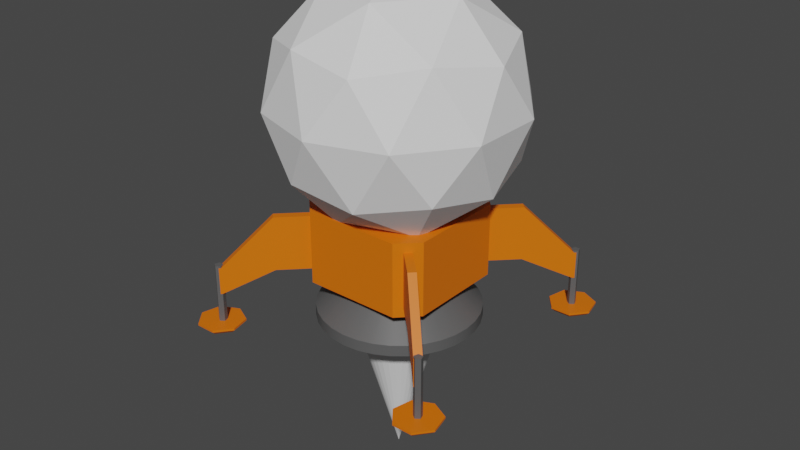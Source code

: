 # Source: LanderNew.blend  (saved by Blender 2.93.20; exported with 4.5.12 LTS)
import bpy
from mathutils import Matrix  # noqa: F401  (used for matrix-valued properties, if any)

bpy.ops.wm.read_factory_settings(use_empty=True)
scene = bpy.context.scene
scene.name = 'Scene'

# ---- materials (node trees are filled in below, after node groups)
mat_material_015 = bpy.data.materials.new('Material.015')
mat_material_015.use_transparent_shadow = False
mat_material_006 = bpy.data.materials.new('Material.006')
mat_material_006.use_transparent_shadow = False
mat_material_007 = bpy.data.materials.new('Material.007')
mat_material_007.use_transparent_shadow = False
mat_material_012 = bpy.data.materials.new('Material.012')
mat_material_012.use_transparent_shadow = False
mat_material_013 = bpy.data.materials.new('Material.013')
mat_material_013.use_transparent_shadow = False
mat_material = bpy.data.materials.new('Material')
mat_material.use_transparent_shadow = False
mat_material_016 = bpy.data.materials.new('Material.016')
mat_material_016.use_transparent_shadow = False
mat_material_018 = bpy.data.materials.new('Material.018')
mat_material_018.use_transparent_shadow = False
mat_material_017 = bpy.data.materials.new('Material.017')
mat_material_017.use_transparent_shadow = False
mat_material_014 = bpy.data.materials.new('Material.014')
mat_material_014.use_transparent_shadow = False

# ---- node groups
ng_auto_smooth = bpy.data.node_groups.new('Auto Smooth', 'GeometryNodeTree')
_s = ng_auto_smooth.interface.new_socket(name='Geometry', in_out='OUTPUT', socket_type='NodeSocketGeometry')
_s = ng_auto_smooth.interface.new_socket(name='Geometry', in_out='INPUT', socket_type='NodeSocketGeometry')
_s = ng_auto_smooth.interface.new_socket(name='Angle', in_out='INPUT', socket_type='NodeSocketFloat')
_s.subtype = 'ANGLE'
_s.min_value = 0.0
_s.max_value = 3.142
ng_auto_smooth.is_modifier = True
_N = ng_auto_smooth.nodes; _L = ng_auto_smooth.links
n0 = _N.new('NodeGroupOutput'); n0.name = 'Group Output'; n0.location = (480, -100)
n1 = _N.new('NodeGroupInput'); n1.name = 'Group Input'; n1.location = (-420, -300)
n2 = _N.new('NodeGroupInput'); n2.name = 'Group Input.001'; n2.location = (-60, -100)
n3 = _N.new('GeometryNodeSetShadeSmooth'); n3.name = 'Set Shade Smooth'; n3.location = (120, -100)
n3.domain = 'EDGE'
n4 = _N.new('GeometryNodeSetShadeSmooth'); n4.name = 'Set Shade Smooth.001'; n4.location = (300, -100)
n5 = _N.new('GeometryNodeInputMeshEdgeAngle'); n5.name = 'Edge Angle'; n5.location = (-420, -220)
n6 = _N.new('GeometryNodeInputEdgeSmooth'); n6.name = 'Is Edge Smooth'; n6.location = (-60, -160)
n7 = _N.new('GeometryNodeInputShadeSmooth'); n7.name = 'Is Face Smooth'; n7.location = (-240, -340)
n8 = _N.new('FunctionNodeBooleanMath'); n8.name = 'Boolean Math'; n8.location = (-60, -220)
n9 = _N.new('FunctionNodeCompare'); n9.name = 'Compare'; n9.location = (-240, -180)
n9.operation = 'LESS_EQUAL'
_L.new(n5.outputs[0], n9.inputs[0])
_L.new(n4.outputs[0], n0.inputs[0])
_L.new(n1.outputs[1], n9.inputs[1])
_L.new(n9.outputs[0], n8.inputs[0])
_L.new(n7.outputs[0], n8.inputs[1])
_L.new(n2.outputs[0], n3.inputs[0])
_L.new(n6.outputs[0], n3.inputs[1])
_L.new(n3.outputs[0], n4.inputs[0])
_L.new(n8.outputs[0], n3.inputs[2])
n0.is_active_output = True

# ---- material node trees
mat_material_015.use_nodes = True; mat_material_015.node_tree.nodes.clear()
_N = mat_material_015.node_tree.nodes; _L = mat_material_015.node_tree.links
n0 = _N.new('ShaderNodeBsdfPrincipled'); n0.name = 'Principled BSDF'; n0.location = (10, 300)
n0.distribution = 'GGX'
n0.subsurface_method = 'BURLEY'
n0.inputs[0].default_value = (0.7991, 0.159, 0.0, 1.0)
n0.inputs[3].default_value = 1.45
n0.inputs[27].default_value = (0.0, 0.0, 0.0, 1.0)
n0.inputs[28].default_value = 1.0
n1 = _N.new('ShaderNodeOutputMaterial'); n1.name = 'Material Output'; n1.location = (300, 300)
_L.new(n0.outputs[0], n1.inputs[0])
n1.is_active_output = True
mat_material_006.use_nodes = True; mat_material_006.node_tree.nodes.clear()
_N = mat_material_006.node_tree.nodes; _L = mat_material_006.node_tree.links
n0 = _N.new('ShaderNodeBsdfPrincipled'); n0.name = 'Principled BSDF'; n0.location = (10, 300)
n0.distribution = 'GGX'
n0.subsurface_method = 'BURLEY'
n0.inputs[0].default_value = (0.7991, 0.159, 0.0, 1.0)
n0.inputs[3].default_value = 1.45
n0.inputs[27].default_value = (0.0, 0.0, 0.0, 1.0)
n0.inputs[28].default_value = 1.0
n1 = _N.new('ShaderNodeOutputMaterial'); n1.name = 'Material Output'; n1.location = (300, 300)
_L.new(n0.outputs[0], n1.inputs[0])
n1.is_active_output = True
mat_material_007.use_nodes = True; mat_material_007.node_tree.nodes.clear()
_N = mat_material_007.node_tree.nodes; _L = mat_material_007.node_tree.links
n0 = _N.new('ShaderNodeBsdfPrincipled'); n0.name = 'Principled BSDF'; n0.location = (10, 300)
n0.distribution = 'GGX'
n0.subsurface_method = 'BURLEY'
n0.inputs[0].default_value = (0.7991, 0.159, 0.0, 1.0)
n0.inputs[3].default_value = 1.45
n0.inputs[27].default_value = (0.0, 0.0, 0.0, 1.0)
n0.inputs[28].default_value = 1.0
n1 = _N.new('ShaderNodeOutputMaterial'); n1.name = 'Material Output'; n1.location = (300, 300)
_L.new(n0.outputs[0], n1.inputs[0])
n1.is_active_output = True
mat_material_012.use_nodes = True; mat_material_012.node_tree.nodes.clear()
_N = mat_material_012.node_tree.nodes; _L = mat_material_012.node_tree.links
n0 = _N.new('ShaderNodeBsdfPrincipled'); n0.name = 'Principled BSDF'; n0.location = (10, 300)
n0.distribution = 'GGX'
n0.subsurface_method = 'BURLEY'
n0.inputs[0].default_value = (0.7991, 0.159, 0.0, 1.0)
n0.inputs[3].default_value = 1.45
n0.inputs[27].default_value = (0.0, 0.0, 0.0, 1.0)
n0.inputs[28].default_value = 1.0
n1 = _N.new('ShaderNodeOutputMaterial'); n1.name = 'Material Output'; n1.location = (300, 300)
_L.new(n0.outputs[0], n1.inputs[0])
n1.is_active_output = True
mat_material_013.use_nodes = True; mat_material_013.node_tree.nodes.clear()
_N = mat_material_013.node_tree.nodes; _L = mat_material_013.node_tree.links
n0 = _N.new('ShaderNodeBsdfPrincipled'); n0.name = 'Principled BSDF'; n0.location = (10, 300)
n0.distribution = 'GGX'
n0.subsurface_method = 'BURLEY'
n0.inputs[0].default_value = (0.7991, 0.159, 0.0, 1.0)
n0.inputs[3].default_value = 1.45
n0.inputs[27].default_value = (0.0, 0.0, 0.0, 1.0)
n0.inputs[28].default_value = 1.0
n1 = _N.new('ShaderNodeOutputMaterial'); n1.name = 'Material Output'; n1.location = (300, 300)
_L.new(n0.outputs[0], n1.inputs[0])
n1.is_active_output = True
mat_material.use_nodes = True; mat_material.node_tree.nodes.clear()
_N = mat_material.node_tree.nodes; _L = mat_material.node_tree.links
n0 = _N.new('ShaderNodeBsdfPrincipled'); n0.name = 'Principled BSDF'; n0.location = (10, 300)
n0.distribution = 'GGX'
n0.subsurface_method = 'BURLEY'
n0.inputs[0].default_value = (0.1022, 0.1022, 0.1022, 1.0)
n0.inputs[3].default_value = 1.45
n0.inputs[27].default_value = (0.0, 0.0, 0.0, 1.0)
n0.inputs[28].default_value = 1.0
n1 = _N.new('ShaderNodeOutputMaterial'); n1.name = 'Material Output'; n1.location = (300, 300)
_L.new(n0.outputs[0], n1.inputs[0])
n1.is_active_output = True
mat_material_016.use_nodes = True; mat_material_016.node_tree.nodes.clear()
_N = mat_material_016.node_tree.nodes; _L = mat_material_016.node_tree.links
n0 = _N.new('ShaderNodeBsdfPrincipled'); n0.name = 'Principled BSDF'; n0.location = (10, 300)
n0.distribution = 'GGX'
n0.subsurface_method = 'BURLEY'
n0.inputs[0].default_value = (0.1022, 0.1022, 0.1022, 1.0)
n0.inputs[3].default_value = 1.45
n0.inputs[27].default_value = (0.0, 0.0, 0.0, 1.0)
n0.inputs[28].default_value = 1.0
n1 = _N.new('ShaderNodeOutputMaterial'); n1.name = 'Material Output'; n1.location = (300, 300)
_L.new(n0.outputs[0], n1.inputs[0])
n1.is_active_output = True
mat_material_018.use_nodes = True; mat_material_018.node_tree.nodes.clear()
_N = mat_material_018.node_tree.nodes; _L = mat_material_018.node_tree.links
n0 = _N.new('ShaderNodeBsdfPrincipled'); n0.name = 'Principled BSDF'; n0.location = (10, 300)
n0.distribution = 'GGX'
n0.subsurface_method = 'BURLEY'
n0.inputs[0].default_value = (0.1022, 0.1022, 0.1022, 1.0)
n0.inputs[3].default_value = 1.45
n0.inputs[27].default_value = (0.0, 0.0, 0.0, 1.0)
n0.inputs[28].default_value = 1.0
n1 = _N.new('ShaderNodeOutputMaterial'); n1.name = 'Material Output'; n1.location = (300, 300)
_L.new(n0.outputs[0], n1.inputs[0])
n1.is_active_output = True
mat_material_017.use_nodes = True; mat_material_017.node_tree.nodes.clear()
_N = mat_material_017.node_tree.nodes; _L = mat_material_017.node_tree.links
n0 = _N.new('ShaderNodeBsdfPrincipled'); n0.name = 'Principled BSDF'; n0.location = (10, 300)
n0.distribution = 'GGX'
n0.subsurface_method = 'BURLEY'
n0.inputs[0].default_value = (0.1022, 0.1022, 0.1022, 1.0)
n0.inputs[3].default_value = 1.45
n0.inputs[27].default_value = (0.0, 0.0, 0.0, 1.0)
n0.inputs[28].default_value = 1.0
n1 = _N.new('ShaderNodeOutputMaterial'); n1.name = 'Material Output'; n1.location = (300, 300)
_L.new(n0.outputs[0], n1.inputs[0])
n1.is_active_output = True
mat_material_014.use_nodes = True; mat_material_014.node_tree.nodes.clear()
_N = mat_material_014.node_tree.nodes; _L = mat_material_014.node_tree.links
n0 = _N.new('ShaderNodeBsdfPrincipled'); n0.name = 'Principled BSDF'; n0.location = (10, 300)
n0.distribution = 'GGX'
n0.subsurface_method = 'BURLEY'
n0.inputs[0].default_value = (0.1022, 0.1022, 0.1022, 1.0)
n0.inputs[3].default_value = 1.45
n0.inputs[27].default_value = (0.0, 0.0, 0.0, 1.0)
n0.inputs[28].default_value = 1.0
n1 = _N.new('ShaderNodeOutputMaterial'); n1.name = 'Material Output'; n1.location = (300, 300)
_L.new(n0.outputs[0], n1.inputs[0])
n1.is_active_output = True

# ---- world
world_world = bpy.data.worlds.new('World'); scene.world = world_world
world_world.use_nodes = True; world_world.node_tree.nodes.clear()
_N = world_world.node_tree.nodes; _L = world_world.node_tree.links
n0 = _N.new('ShaderNodeOutputWorld'); n0.name = 'World Output'; n0.location = (300, 300)
n1 = _N.new('ShaderNodeBackground'); n1.name = 'Background'; n1.location = (10, 300)
n1.inputs[0].default_value = (0.05088, 0.05088, 0.05088, 1.0)
_L.new(n1.outputs[0], n0.inputs[0])
n0.is_active_output = True
world_world.color = (0.05088, 0.05088, 0.05088)
world_world.use_sun_shadow = False
world_world.sun_shadow_jitter_overblur = 0.0

# ---- meshes
me_cube_005 = bpy.data.meshes.new('Cube.005')
me_cube_005.from_pydata([(-0.9092, 0.8062, 2.1), (-0.8258, 0.8895, 2.1), (-0.8258, 0.8895, 2.912), (-0.9092, 0.8062, 2.912), (0.8187, 0.8894, 2.1), (0.9014, 0.8067, 2.1), (0.9014, 0.8067, 2.912), (0.8187, 0.8894, 2.912), (0.9012, -0.838, 2.101), (0.8184, -0.9208, 2.101), (0.8184, -0.9208, 2.911), (0.9012, -0.838, 2.911), (-0.8257, -0.9212, 2.1), (-0.9092, -0.8376, 2.1), (-0.9092, -0.8376, 2.912), (-0.8257, -0.9212, 2.912), (0.7187, 0.9894, 3.053), (1.001, 0.7068, 3.053), (1.001, 0.7068, 1.959), (0.7187, 0.9894, 1.959), (1.001, -0.7378, 3.053), (0.7182, -1.021, 3.053), (0.7182, -1.021, 1.959), (1.001, -0.7378, 1.959), (-1.009, -0.7379, 1.959), (-0.7259, -1.021, 1.959), (-0.7259, -1.021, 3.053), (-1.009, -0.7379, 3.053), (-1.009, 0.7063, 3.053), (-0.7259, 0.9894, 3.053), (-0.7259, 0.9894, 1.959), (-1.009, 0.7063, 1.959), (1.172, 1.243, 2.1), (1.255, 1.16, 2.1), (1.255, 1.16, 2.912), (1.172, 1.243, 2.912), (1.255, -1.192, 2.101), (1.172, -1.274, 2.101), (1.172, -1.274, 2.911), (1.255, -1.192, 2.911), (-1.179, -1.275, 2.1), (-1.263, -1.191, 2.1), (-1.263, -1.191, 2.912), (-1.179, -1.275, 2.912), (-1.263, 1.16, 2.1), (-1.18, 1.243, 2.1), (-1.18, 1.243, 2.912), (-1.263, 1.16, 2.912), (1.703, 1.774, 1.756), (1.786, 1.691, 1.756), (1.786, 1.691, 2.162), (1.703, 1.774, 2.162), (1.785, -1.722, 1.756), (1.702, -1.805, 1.756), (1.702, -1.805, 2.161), (1.785, -1.722, 2.161), (-1.793, 1.69, 1.756), (-1.71, 1.774, 1.756), (-1.71, 1.774, 2.162), (-1.793, 1.69, 2.162), (-1.71, -1.805, 1.756), (-1.793, -1.722, 1.756), (-1.793, -1.722, 2.162), (-1.71, -1.805, 2.162), (1.724, 1.795, 1.756), (1.807, 1.712, 1.756), (1.807, 1.712, 2.162), (1.724, 1.795, 2.162), (1.806, -1.743, 1.756), (1.723, -1.826, 1.756), (1.723, -1.826, 2.161), (1.806, -1.743, 2.161), (-1.731, -1.827, 1.756), (-1.815, -1.743, 1.756), (-1.815, -1.743, 2.162), (-1.731, -1.827, 2.162), (-1.815, 1.712, 1.756), (-1.731, 1.795, 1.756), (-1.731, 1.795, 2.162), (-1.815, 1.712, 2.162)], [], [(17, 16, 29, 28, 27, 26, 21, 20), (31, 30, 19, 18, 23, 22, 25, 24), (0, 3, 47, 44), (30, 29, 16, 19), (7, 6, 34, 35), (24, 27, 28, 31), (10, 9, 37, 38), (18, 17, 20, 23), (14, 13, 41, 42), (22, 21, 26, 25), (6, 7, 16, 17), (5, 6, 17, 18), (4, 5, 18, 19), (7, 4, 19, 16), (10, 11, 20, 21), (9, 10, 21, 22), (8, 9, 22, 23), (11, 8, 23, 20), (12, 13, 24, 25), (15, 12, 25, 26), (14, 15, 26, 27), (13, 14, 27, 24), (2, 3, 28, 29), (1, 2, 29, 30), (0, 1, 30, 31), (3, 0, 31, 28), (33, 32, 48, 49), (4, 7, 35, 32), (6, 5, 33, 34), (5, 4, 32, 33), (36, 39, 55, 52), (9, 8, 36, 37), (11, 10, 38, 39), (8, 11, 39, 36), (42, 41, 61, 62), (12, 15, 43, 40), (15, 14, 42, 43), (13, 12, 40, 41), (45, 44, 56, 57), (2, 1, 45, 46), (1, 0, 44, 45), (3, 2, 46, 47), (48, 51, 67, 64), (35, 34, 50, 51), (32, 35, 51, 48), (34, 33, 49, 50), (55, 54, 70, 71), (38, 37, 53, 54), (37, 36, 52, 53), (39, 38, 54, 55), (58, 57, 77, 78), (47, 46, 58, 59), (44, 47, 59, 56), (46, 45, 57, 58), (63, 62, 74, 75), (40, 43, 63, 60), (43, 42, 62, 63), (41, 40, 60, 61), (66, 65, 64, 67), (50, 49, 65, 66), (49, 48, 64, 65), (51, 50, 66, 67), (70, 69, 68, 71), (52, 55, 71, 68), (54, 53, 69, 70), (53, 52, 68, 69), (72, 75, 74, 73), (61, 60, 72, 73), (62, 61, 73, 74), (60, 63, 75, 72), (78, 77, 76, 79), (57, 56, 76, 77), (59, 58, 78, 79), (56, 59, 79, 76)])
me_cube_005.polygons.foreach_set('use_smooth', [True] * 74)
_uv = me_cube_005.uv_layers.new(name='UVMap')
_uv.uv.foreach_set('vector', [0.625, 0.5351, 0.6601, 0.5, 0.8398, 0.5, 0.875, 0.5352, 0.875, 0.7148, 0.8398, 0.75, 0.6602, 0.75, 0.625, 0.7148, 0.125, 0.5352, 0.1602, 0.5, 0.3399, 0.5, 0.375, 0.5351, 0.375, 0.7148, 0.3398, 0.75, 0.1602, 0.75, 0.125, 0.7148, 0.4073, 0.2396, 0.5927, 0.2396, 0.5927, 0.2396, 0.4073, 0.2396, 0.375, 0.2852, 0.625, 0.2852, 0.625, 0.4649, 0.375, 0.4649, 0.5927, 0.4897, 0.5927, 0.5103, 0.5927, 0.5103, 0.5927, 0.4897, 0.375, 0.03521, 0.625, 0.03521, 0.625, 0.2148, 0.375, 0.2148, 0.5926, 0.7603, 0.4074, 0.7603, 0.4074, 0.7603, 0.5926, 0.7603, 0.375, 0.5351, 0.625, 0.5351, 0.625, 0.7148, 0.375, 0.7148, 0.5928, 0.0228, 0.4072, 0.0228, 0.4072, 0.0228, 0.5928, 0.0228, 0.375, 0.7852, 0.625, 0.7852, 0.625, 0.9648, 0.375, 0.9648, 0.5927, 0.5103, 0.5927, 0.4897, 0.625, 0.4649, 0.625, 0.5351, 0.4073, 0.5103, 0.5927, 0.5103, 0.625, 0.5351, 0.375, 0.5351, 0.4073, 0.4897, 0.4073, 0.5103, 0.375, 0.5351, 0.375, 0.4649, 0.5927, 0.4897, 0.4073, 0.4897, 0.375, 0.4649, 0.625, 0.4649, 0.5926, 0.7603, 0.5926, 0.7397, 0.625, 0.7148, 0.625, 0.7852, 0.4074, 0.7603, 0.5926, 0.7603, 0.625, 0.7852, 0.375, 0.7852, 0.4074, 0.7397, 0.4074, 0.7603, 0.375, 0.7852, 0.375, 0.7148, 0.5926, 0.7397, 0.4074, 0.7397, 0.375, 0.7148, 0.625, 0.7148, 0.4072, 0.01241, 0.4072, 0.0228, 0.375, 0.03521, 0.375, 0.0, 0.5928, 0.01241, 0.4072, 0.01241, 0.375, 0.0, 0.625, 0.0, 0.5928, 0.0228, 0.5928, 0.01241, 0.625, 0.0, 0.625, 0.03521, 0.4072, 0.0228, 0.5928, 0.0228, 0.625, 0.03521, 0.375, 0.03521, 0.5927, 0.2604, 0.5927, 0.2396, 0.625, 0.2148, 0.625, 0.2852, 0.4073, 0.2604, 0.5927, 0.2604, 0.625, 0.2852, 0.375, 0.2852, 0.4073, 0.2396, 0.4073, 0.2604, 0.375, 0.2852, 0.375, 0.2148, 0.5927, 0.2396, 0.4073, 0.2396, 0.375, 0.2148, 0.625, 0.2148, 0.4073, 0.5103, 0.4073, 0.4897, 0.4073, 0.4897, 0.4073, 0.5103, 0.4073, 0.4897, 0.5927, 0.4897, 0.5927, 0.4897, 0.4073, 0.4897, 0.5927, 0.5103, 0.4073, 0.5103, 0.4073, 0.5103, 0.5927, 0.5103, 0.4073, 0.5103, 0.4073, 0.4897, 0.4073, 0.4897, 0.4073, 0.5103, 0.4074, 0.7397, 0.5926, 0.7397, 0.5926, 0.7397, 0.4074, 0.7397, 0.4074, 0.7603, 0.4074, 0.7397, 0.4074, 0.7397, 0.4074, 0.7603, 0.5926, 0.7397, 0.5926, 0.7603, 0.5926, 0.7603, 0.5926, 0.7397, 0.4074, 0.7397, 0.5926, 0.7397, 0.5926, 0.7397, 0.4074, 0.7397, 0.5928, 0.0228, 0.4072, 0.0228, 0.4072, 0.0228, 0.5928, 0.0228, 0.4072, 0.01241, 0.5928, 0.01241, 0.5928, 0.01241, 0.4072, 0.01241, 0.5928, 0.01241, 0.5928, 0.0228, 0.5928, 0.0228, 0.5928, 0.01241, 0.4072, 0.0228, 0.4072, 0.01241, 0.4072, 0.01241, 0.4072, 0.0228, 0.4073, 0.2604, 0.4073, 0.2396, 0.4073, 0.2396, 0.4073, 0.2604, 0.5927, 0.2604, 0.4073, 0.2604, 0.4073, 0.2604, 0.5927, 0.2604, 0.4073, 0.2604, 0.4073, 0.2396, 0.4073, 0.2396, 0.4073, 0.2604, 0.5927, 0.2396, 0.5927, 0.2604, 0.5927, 0.2604, 0.5927, 0.2396, 0.4073, 0.4897, 0.5927, 0.4897, 0.5927, 0.4897, 0.4073, 0.4897, 0.5927, 0.4897, 0.5927, 0.5103, 0.5927, 0.5103, 0.5927, 0.4897, 0.4073, 0.4897, 0.5927, 0.4897, 0.5927, 0.4897, 0.4073, 0.4897, 0.5927, 0.5103, 0.4073, 0.5103, 0.4073, 0.5103, 0.5927, 0.5103, 0.5926, 0.7397, 0.5926, 0.7603, 0.5926, 0.7603, 0.5926, 0.7397, 0.5926, 0.7603, 0.4074, 0.7603, 0.4074, 0.7603, 0.5926, 0.7603, 0.4074, 0.7603, 0.4074, 0.7397, 0.4074, 0.7397, 0.4074, 0.7603, 0.5926, 0.7397, 0.5926, 0.7603, 0.5926, 0.7603, 0.5926, 0.7397, 0.5927, 0.2604, 0.4073, 0.2604, 0.4073, 0.2604, 0.5927, 0.2604, 0.5927, 0.2396, 0.5927, 0.2604, 0.5927, 0.2604, 0.5927, 0.2396, 0.4073, 0.2396, 0.5927, 0.2396, 0.5927, 0.2396, 0.4073, 0.2396, 0.5927, 0.2604, 0.4073, 0.2604, 0.4073, 0.2604, 0.5927, 0.2604, 0.5928, 0.01241, 0.5928, 0.0228, 0.5928, 0.0228, 0.5928, 0.01241, 0.4072, 0.01241, 0.5928, 0.01241, 0.5928, 0.01241, 0.4072, 0.01241, 0.5928, 0.01241, 0.5928, 0.0228, 0.5928, 0.0228, 0.5928, 0.01241, 0.4072, 0.0228, 0.4072, 0.01241, 0.4072, 0.01241, 0.4072, 0.0228, 0.5927, 0.5103, 0.4073, 0.5103, 0.4073, 0.4897, 0.5927, 0.4897, 0.5927, 0.5103, 0.4073, 0.5103, 0.4073, 0.5103, 0.5927, 0.5103, 0.4073, 0.5103, 0.4073, 0.4897, 0.4073, 0.4897, 0.4073, 0.5103, 0.5927, 0.4897, 0.5927, 0.5103, 0.5927, 0.5103, 0.5927, 0.4897, 0.5926, 0.7603, 0.4074, 0.7603, 0.4074, 0.7397, 0.5926, 0.7397, 0.4074, 0.7397, 0.5926, 0.7397, 0.5926, 0.7397, 0.4074, 0.7397, 0.5926, 0.7603, 0.4074, 0.7603, 0.4074, 0.7603, 0.5926, 0.7603, 0.4074, 0.7603, 0.4074, 0.7397, 0.4074, 0.7397, 0.4074, 0.7603, 0.4072, 0.01241, 0.5928, 0.01241, 0.5928, 0.0228, 0.4072, 0.0228, 0.4072, 0.0228, 0.4072, 0.01241, 0.4072, 0.01241, 0.4072, 0.0228, 0.5928, 0.0228, 0.4072, 0.0228, 0.4072, 0.0228, 0.5928, 0.0228, 0.4072, 0.01241, 0.5928, 0.01241, 0.5928, 0.01241, 0.4072, 0.01241, 0.5927, 0.2604, 0.4073, 0.2604, 0.4073, 0.2396, 0.5927, 0.2396, 0.4073, 0.2604, 0.4073, 0.2396, 0.4073, 0.2396, 0.4073, 0.2604, 0.5927, 0.2396, 0.5927, 0.2604, 0.5927, 0.2604, 0.5927, 0.2396, 0.4073, 0.2396, 0.5927, 0.2396, 0.5927, 0.2396, 0.4073, 0.2396])
me_cube_005.materials.append(mat_material_015)
me_cube_005.use_remesh_fix_poles = True
me_cube_005.use_remesh_preserve_attributes = False
me_cube_005.update()
me_cylinder_016 = bpy.data.meshes.new('Cylinder.016')
me_cylinder_016.from_pydata([(1.764, 2.118, 1.315), (2.033, 1.988, 1.315), (2.099, 1.697, 1.315), (1.913, 1.464, 1.315), (1.615, 1.464, 1.315), (1.428, 1.697, 1.315), (1.495, 1.988, 1.315), (1.764, 2.062, 1.234), (1.764, 2.118, 1.285), (1.989, 1.954, 1.234), (2.033, 1.988, 1.285), (2.045, 1.71, 1.234), (2.099, 1.697, 1.285), (1.889, 1.514, 1.234), (1.913, 1.464, 1.285), (1.639, 1.514, 1.234), (1.615, 1.464, 1.285), (1.483, 1.71, 1.234), (1.428, 1.697, 1.285), (1.538, 1.954, 1.234), (1.495, 1.988, 1.285)], [], [(20, 6, 0, 8), (12, 2, 3, 14), (14, 3, 4, 16), (16, 4, 5, 18), (18, 5, 6, 20), (1, 0, 6, 5, 4, 3, 2), (10, 1, 2, 12), (8, 0, 1, 10), (8, 10, 9, 7), (10, 12, 11, 9), (12, 14, 13, 11), (14, 16, 15, 13), (16, 18, 17, 15), (18, 20, 19, 17), (20, 8, 7, 19), (7, 9, 11, 13, 15, 17, 19)])
_uv = me_cylinder_016.uv_layers.new(name='UVMap')
_uv.uv.foreach_set('vector', [0.1429, 0.8101, 0.1429, 1.0, 2.98e-08, 1.0, 2.98e-08, 0.8101, 0.7143, 0.8101, 0.7143, 1.0, 0.5714, 1.0, 0.5714, 0.8101, 0.5714, 0.8101, 0.5714, 1.0, 0.4286, 1.0, 0.4286, 0.8101, 0.4286, 0.8101, 0.4286, 1.0, 0.2857, 1.0, 0.2857, 0.8101, 0.2857, 0.8101, 0.2857, 1.0, 0.1429, 1.0, 0.1429, 0.8101, 0.4376, 0.3996, 0.25, 0.49, 0.06236, 0.3996, 0.01602, 0.1966, 0.1459, 0.03377, 0.3541, 0.03377, 0.484, 0.1966, 0.8571, 0.8101, 0.8571, 1.0, 0.7143, 1.0, 0.7143, 0.8101, 1.0, 0.8101, 1.0, 1.0, 0.8571, 1.0, 0.8571, 0.8101, 1.0, 0.8101, 0.8571, 0.8101, 0.8687, 0.5, 0.9884, 0.5, 0.8571, 0.8101, 0.7143, 0.8101, 0.7259, 0.5, 0.8456, 0.5, 0.7143, 0.8101, 0.5714, 0.8101, 0.583, 0.5, 0.7027, 0.5, 0.5714, 0.8101, 0.4286, 0.8101, 0.4402, 0.5, 0.5598, 0.5, 0.4286, 0.8101, 0.2857, 0.8101, 0.2973, 0.5, 0.417, 0.5, 0.2857, 0.8101, 0.1429, 0.8101, 0.1544, 0.5, 0.2741, 0.5, 0.1429, 0.8101, 2.98e-08, 0.8101, 0.01159, 0.5, 0.1313, 0.5, 0.75, 0.4511, 0.9072, 0.3754, 0.946, 0.2053, 0.8372, 0.06885, 0.6628, 0.06885, 0.554, 0.2053, 0.5928, 0.3754])
me_cylinder_016.materials.append(mat_material_006)
me_cylinder_016.use_remesh_fix_poles = True
me_cylinder_016.use_remesh_preserve_attributes = False
me_cylinder_016.update()
me_cylinder_017 = bpy.data.meshes.new('Cylinder.017')
me_cylinder_017.from_pydata([(-1.796, -1.442, 1.315), (-1.527, -1.572, 1.315), (-1.461, -1.863, 1.315), (-1.647, -2.096, 1.315), (-1.945, -2.096, 1.315), (-2.132, -1.863, 1.315), (-2.065, -1.572, 1.315), (-1.796, -1.498, 1.234), (-1.796, -1.442, 1.285), (-1.571, -1.606, 1.234), (-1.527, -1.572, 1.285), (-1.515, -1.85, 1.234), (-1.461, -1.863, 1.285), (-1.671, -2.046, 1.234), (-1.647, -2.096, 1.285), (-1.921, -2.046, 1.234), (-1.945, -2.096, 1.285), (-2.077, -1.85, 1.234), (-2.132, -1.863, 1.285), (-2.022, -1.606, 1.234), (-2.065, -1.572, 1.285)], [], [(20, 6, 0, 8), (12, 2, 3, 14), (14, 3, 4, 16), (16, 4, 5, 18), (18, 5, 6, 20), (1, 0, 6, 5, 4, 3, 2), (10, 1, 2, 12), (8, 0, 1, 10), (8, 10, 9, 7), (10, 12, 11, 9), (12, 14, 13, 11), (14, 16, 15, 13), (16, 18, 17, 15), (18, 20, 19, 17), (20, 8, 7, 19), (7, 9, 11, 13, 15, 17, 19)])
_uv = me_cylinder_017.uv_layers.new(name='UVMap')
_uv.uv.foreach_set('vector', [0.1429, 0.8101, 0.1429, 1.0, 2.98e-08, 1.0, 2.98e-08, 0.8101, 0.7143, 0.8101, 0.7143, 1.0, 0.5714, 1.0, 0.5714, 0.8101, 0.5714, 0.8101, 0.5714, 1.0, 0.4286, 1.0, 0.4286, 0.8101, 0.4286, 0.8101, 0.4286, 1.0, 0.2857, 1.0, 0.2857, 0.8101, 0.2857, 0.8101, 0.2857, 1.0, 0.1429, 1.0, 0.1429, 0.8101, 0.4376, 0.3996, 0.25, 0.49, 0.06236, 0.3996, 0.01602, 0.1966, 0.1459, 0.03377, 0.3541, 0.03377, 0.484, 0.1966, 0.8571, 0.8101, 0.8571, 1.0, 0.7143, 1.0, 0.7143, 0.8101, 1.0, 0.8101, 1.0, 1.0, 0.8571, 1.0, 0.8571, 0.8101, 1.0, 0.8101, 0.8571, 0.8101, 0.8687, 0.5, 0.9884, 0.5, 0.8571, 0.8101, 0.7143, 0.8101, 0.7259, 0.5, 0.8456, 0.5, 0.7143, 0.8101, 0.5714, 0.8101, 0.583, 0.5, 0.7027, 0.5, 0.5714, 0.8101, 0.4286, 0.8101, 0.4402, 0.5, 0.5598, 0.5, 0.4286, 0.8101, 0.2857, 0.8101, 0.2973, 0.5, 0.417, 0.5, 0.2857, 0.8101, 0.1429, 0.8101, 0.1544, 0.5, 0.2741, 0.5, 0.1429, 0.8101, 2.98e-08, 0.8101, 0.01159, 0.5, 0.1313, 0.5, 0.75, 0.4511, 0.9072, 0.3754, 0.946, 0.2053, 0.8372, 0.06885, 0.6628, 0.06885, 0.554, 0.2053, 0.5928, 0.3754])
me_cylinder_017.materials.append(mat_material_007)
me_cylinder_017.use_remesh_fix_poles = True
me_cylinder_017.use_remesh_preserve_attributes = False
me_cylinder_017.update()
me_cylinder_018 = bpy.data.meshes.new('Cylinder.018')
me_cylinder_018.from_pydata([(1.764, -1.442, 1.315), (2.033, -1.572, 1.315), (2.099, -1.863, 1.315), (1.913, -2.096, 1.315), (1.615, -2.096, 1.315), (1.428, -1.863, 1.315), (1.495, -1.572, 1.315), (1.764, -1.498, 1.234), (1.764, -1.442, 1.285), (1.989, -1.606, 1.234), (2.033, -1.572, 1.285), (2.045, -1.85, 1.234), (2.099, -1.863, 1.285), (1.889, -2.046, 1.234), (1.913, -2.096, 1.285), (1.639, -2.046, 1.234), (1.615, -2.096, 1.285), (1.483, -1.85, 1.234), (1.428, -1.863, 1.285), (1.538, -1.606, 1.234), (1.495, -1.572, 1.285)], [], [(20, 6, 0, 8), (12, 2, 3, 14), (14, 3, 4, 16), (16, 4, 5, 18), (18, 5, 6, 20), (1, 0, 6, 5, 4, 3, 2), (10, 1, 2, 12), (8, 0, 1, 10), (8, 10, 9, 7), (10, 12, 11, 9), (12, 14, 13, 11), (14, 16, 15, 13), (16, 18, 17, 15), (18, 20, 19, 17), (20, 8, 7, 19), (7, 9, 11, 13, 15, 17, 19)])
_uv = me_cylinder_018.uv_layers.new(name='UVMap')
_uv.uv.foreach_set('vector', [0.1429, 0.8101, 0.1429, 1.0, 2.98e-08, 1.0, 2.98e-08, 0.8101, 0.7143, 0.8101, 0.7143, 1.0, 0.5714, 1.0, 0.5714, 0.8101, 0.5714, 0.8101, 0.5714, 1.0, 0.4286, 1.0, 0.4286, 0.8101, 0.4286, 0.8101, 0.4286, 1.0, 0.2857, 1.0, 0.2857, 0.8101, 0.2857, 0.8101, 0.2857, 1.0, 0.1429, 1.0, 0.1429, 0.8101, 0.4376, 0.3996, 0.25, 0.49, 0.06236, 0.3996, 0.01602, 0.1966, 0.1459, 0.03377, 0.3541, 0.03377, 0.484, 0.1966, 0.8571, 0.8101, 0.8571, 1.0, 0.7143, 1.0, 0.7143, 0.8101, 1.0, 0.8101, 1.0, 1.0, 0.8571, 1.0, 0.8571, 0.8101, 1.0, 0.8101, 0.8571, 0.8101, 0.8687, 0.5, 0.9884, 0.5, 0.8571, 0.8101, 0.7143, 0.8101, 0.7259, 0.5, 0.8456, 0.5, 0.7143, 0.8101, 0.5714, 0.8101, 0.583, 0.5, 0.7027, 0.5, 0.5714, 0.8101, 0.4286, 0.8101, 0.4402, 0.5, 0.5598, 0.5, 0.4286, 0.8101, 0.2857, 0.8101, 0.2973, 0.5, 0.417, 0.5, 0.2857, 0.8101, 0.1429, 0.8101, 0.1544, 0.5, 0.2741, 0.5, 0.1429, 0.8101, 2.98e-08, 0.8101, 0.01159, 0.5, 0.1313, 0.5, 0.75, 0.4511, 0.9072, 0.3754, 0.946, 0.2053, 0.8372, 0.06885, 0.6628, 0.06885, 0.554, 0.2053, 0.5928, 0.3754])
me_cylinder_018.materials.append(mat_material_012)
me_cylinder_018.use_remesh_fix_poles = True
me_cylinder_018.use_remesh_preserve_attributes = False
me_cylinder_018.update()
me_cylinder_019 = bpy.data.meshes.new('Cylinder.019')
me_cylinder_019.from_pydata([(-1.796, 2.118, 1.315), (-1.527, 1.988, 1.315), (-1.461, 1.697, 1.315), (-1.647, 1.464, 1.315), (-1.945, 1.464, 1.315), (-2.132, 1.697, 1.315), (-2.065, 1.988, 1.315), (-1.796, 2.062, 1.234), (-1.796, 2.118, 1.285), (-1.571, 1.954, 1.234), (-1.527, 1.988, 1.285), (-1.515, 1.71, 1.234), (-1.461, 1.697, 1.285), (-1.671, 1.514, 1.234), (-1.647, 1.464, 1.285), (-1.921, 1.514, 1.234), (-1.945, 1.464, 1.285), (-2.077, 1.71, 1.234), (-2.132, 1.697, 1.285), (-2.022, 1.954, 1.234), (-2.065, 1.988, 1.285)], [], [(20, 6, 0, 8), (12, 2, 3, 14), (14, 3, 4, 16), (16, 4, 5, 18), (18, 5, 6, 20), (1, 0, 6, 5, 4, 3, 2), (10, 1, 2, 12), (8, 0, 1, 10), (8, 10, 9, 7), (10, 12, 11, 9), (12, 14, 13, 11), (14, 16, 15, 13), (16, 18, 17, 15), (18, 20, 19, 17), (20, 8, 7, 19), (7, 9, 11, 13, 15, 17, 19)])
_uv = me_cylinder_019.uv_layers.new(name='UVMap')
_uv.uv.foreach_set('vector', [0.1429, 0.8101, 0.1429, 1.0, 2.98e-08, 1.0, 2.98e-08, 0.8101, 0.7143, 0.8101, 0.7143, 1.0, 0.5714, 1.0, 0.5714, 0.8101, 0.5714, 0.8101, 0.5714, 1.0, 0.4286, 1.0, 0.4286, 0.8101, 0.4286, 0.8101, 0.4286, 1.0, 0.2857, 1.0, 0.2857, 0.8101, 0.2857, 0.8101, 0.2857, 1.0, 0.1429, 1.0, 0.1429, 0.8101, 0.4376, 0.3996, 0.25, 0.49, 0.06236, 0.3996, 0.01602, 0.1966, 0.1459, 0.03377, 0.3541, 0.03377, 0.484, 0.1966, 0.8571, 0.8101, 0.8571, 1.0, 0.7143, 1.0, 0.7143, 0.8101, 1.0, 0.8101, 1.0, 1.0, 0.8571, 1.0, 0.8571, 0.8101, 1.0, 0.8101, 0.8571, 0.8101, 0.8687, 0.5, 0.9884, 0.5, 0.8571, 0.8101, 0.7143, 0.8101, 0.7259, 0.5, 0.8456, 0.5, 0.7143, 0.8101, 0.5714, 0.8101, 0.583, 0.5, 0.7027, 0.5, 0.5714, 0.8101, 0.4286, 0.8101, 0.4402, 0.5, 0.5598, 0.5, 0.4286, 0.8101, 0.2857, 0.8101, 0.2973, 0.5, 0.417, 0.5, 0.2857, 0.8101, 0.1429, 0.8101, 0.1544, 0.5, 0.2741, 0.5, 0.1429, 0.8101, 2.98e-08, 0.8101, 0.01159, 0.5, 0.1313, 0.5, 0.75, 0.4511, 0.9072, 0.3754, 0.946, 0.2053, 0.8372, 0.06885, 0.6628, 0.06885, 0.554, 0.2053, 0.5928, 0.3754])
me_cylinder_019.materials.append(mat_material_013)
me_cylinder_019.use_remesh_fix_poles = True
me_cylinder_019.use_remesh_preserve_attributes = False
me_cylinder_019.update()
me_cylinder_020 = bpy.data.meshes.new('Cylinder.020')
me_cylinder_020.from_pydata([(-1.141, -1.087, -2.191), (-1.141, -1.087, -1.291), (-1.101, -1.115, -2.191), (-1.101, -1.115, -1.291), (-1.116, -1.162, -2.191), (-1.116, -1.162, -1.291), (-1.165, -1.162, -2.191), (-1.165, -1.162, -1.291), (-1.181, -1.115, -2.191), (-1.181, -1.115, -1.291)], [], [(0, 1, 3, 2), (2, 3, 5, 4), (4, 5, 7, 6), (3, 1, 9, 7, 5), (6, 7, 9, 8), (8, 9, 1, 0), (0, 2, 4, 6, 8)])
me_cylinder_020.polygons.foreach_set('use_smooth', [True] * 7)
_uv = me_cylinder_020.uv_layers.new(name='UVMap')
_uv.uv.foreach_set('vector', [1.0, 0.5, 1.0, 1.0, 0.8, 1.0, 0.8, 0.5, 0.8, 0.5, 0.8, 1.0, 0.6, 1.0, 0.6, 0.5, 0.6, 0.5, 0.6, 1.0, 0.4, 1.0, 0.4, 0.5, 0.4783, 0.3242, 0.25, 0.49, 0.02175, 0.3242, 0.1089, 0.05584, 0.3911, 0.05584, 0.4, 0.5, 0.4, 1.0, 0.2, 1.0, 0.2, 0.5, 0.2, 0.5, 0.2, 1.0, 2.98e-08, 1.0, 2.98e-08, 0.5, 0.75, 0.49, 0.9783, 0.3242, 0.8911, 0.05584, 0.6089, 0.05584, 0.5217, 0.3242])
me_cylinder_020.materials.append(mat_material)
me_cylinder_020.use_remesh_fix_poles = True
me_cylinder_020.use_remesh_preserve_attributes = False
me_cylinder_020.update()
me_cylinder_021 = bpy.data.meshes.new('Cylinder.021')
me_cylinder_021.from_pydata([(-1.141, 1.19, -2.191), (-1.141, 1.19, -1.296), (-1.101, 1.162, -2.191), (-1.101, 1.162, -1.296), (-1.116, 1.115, -2.191), (-1.116, 1.115, -1.296), (-1.165, 1.115, -2.191), (-1.165, 1.115, -1.296), (-1.181, 1.162, -2.191), (-1.181, 1.162, -1.296)], [], [(0, 1, 3, 2), (2, 3, 5, 4), (4, 5, 7, 6), (3, 1, 9, 7, 5), (6, 7, 9, 8), (8, 9, 1, 0), (0, 2, 4, 6, 8)])
me_cylinder_021.polygons.foreach_set('use_smooth', [True] * 7)
_uv = me_cylinder_021.uv_layers.new(name='UVMap')
_uv.uv.foreach_set('vector', [1.0, 0.5, 1.0, 1.0, 0.8, 1.0, 0.8, 0.5, 0.8, 0.5, 0.8, 1.0, 0.6, 1.0, 0.6, 0.5, 0.6, 0.5, 0.6, 1.0, 0.4, 1.0, 0.4, 0.5, 0.4783, 0.3242, 0.25, 0.49, 0.02175, 0.3242, 0.1089, 0.05584, 0.3911, 0.05584, 0.4, 0.5, 0.4, 1.0, 0.2, 1.0, 0.2, 0.5, 0.2, 0.5, 0.2, 1.0, 2.98e-08, 1.0, 2.98e-08, 0.5, 0.75, 0.49, 0.9783, 0.3242, 0.8911, 0.05584, 0.6089, 0.05584, 0.5217, 0.3242])
me_cylinder_021.materials.append(mat_material_016)
me_cylinder_021.use_remesh_fix_poles = True
me_cylinder_021.use_remesh_preserve_attributes = False
me_cylinder_021.update()
me_cylinder_022 = bpy.data.meshes.new('Cylinder.022')
me_cylinder_022.from_pydata([(1.136, 1.19, -2.191), (1.136, 1.19, -1.245), (1.175, 1.161, -2.191), (1.175, 1.161, -1.245), (1.16, 1.115, -2.191), (1.16, 1.115, -1.245), (1.112, 1.115, -2.191), (1.112, 1.115, -1.245), (1.096, 1.161, -2.191), (1.096, 1.161, -1.245)], [], [(0, 1, 3, 2), (2, 3, 5, 4), (4, 5, 7, 6), (3, 1, 9, 7, 5), (6, 7, 9, 8), (8, 9, 1, 0), (0, 2, 4, 6, 8)])
me_cylinder_022.polygons.foreach_set('use_smooth', [True] * 7)
_uv = me_cylinder_022.uv_layers.new(name='UVMap')
_uv.uv.foreach_set('vector', [1.0, 0.5, 1.0, 1.0, 0.8, 1.0, 0.8, 0.5, 0.8, 0.5, 0.8, 1.0, 0.6, 1.0, 0.6, 0.5, 0.6, 0.5, 0.6, 1.0, 0.4, 1.0, 0.4, 0.5, 0.4783, 0.3242, 0.25, 0.49, 0.02175, 0.3242, 0.1089, 0.05584, 0.3911, 0.05584, 0.4, 0.5, 0.4, 1.0, 0.2, 1.0, 0.2, 0.5, 0.2, 0.5, 0.2, 1.0, 2.98e-08, 1.0, 2.98e-08, 0.5, 0.75, 0.49, 0.9783, 0.3242, 0.8911, 0.05584, 0.6089, 0.05584, 0.5217, 0.3242])
me_cylinder_022.materials.append(mat_material_018)
me_cylinder_022.use_remesh_fix_poles = True
me_cylinder_022.use_remesh_preserve_attributes = False
me_cylinder_022.update()
me_cylinder_023 = bpy.data.meshes.new('Cylinder.023')
me_cylinder_023.from_pydata([(1.136, -1.087, -2.191), (1.136, -1.087, -1.298), (1.176, -1.116, -2.191), (1.176, -1.116, -1.298), (1.161, -1.162, -2.191), (1.161, -1.162, -1.298), (1.112, -1.162, -2.191), (1.112, -1.162, -1.298), (1.097, -1.116, -2.191), (1.097, -1.116, -1.298)], [], [(0, 1, 3, 2), (2, 3, 5, 4), (4, 5, 7, 6), (3, 1, 9, 7, 5), (6, 7, 9, 8), (8, 9, 1, 0), (0, 2, 4, 6, 8)])
me_cylinder_023.polygons.foreach_set('use_smooth', [True] * 7)
_uv = me_cylinder_023.uv_layers.new(name='UVMap')
_uv.uv.foreach_set('vector', [1.0, 0.5, 1.0, 1.0, 0.8, 1.0, 0.8, 0.5, 0.8, 0.5, 0.8, 1.0, 0.6, 1.0, 0.6, 0.5, 0.6, 0.5, 0.6, 1.0, 0.4, 1.0, 0.4, 0.5, 0.4783, 0.3242, 0.25, 0.49, 0.02175, 0.3242, 0.1089, 0.05584, 0.3911, 0.05584, 0.4, 0.5, 0.4, 1.0, 0.2, 1.0, 0.2, 0.5, 0.2, 0.5, 0.2, 1.0, 2.98e-08, 1.0, 2.98e-08, 0.5, 0.75, 0.49, 0.9783, 0.3242, 0.8911, 0.05584, 0.6089, 0.05584, 0.5217, 0.3242])
me_cylinder_023.materials.append(mat_material_017)
me_cylinder_023.use_remesh_fix_poles = True
me_cylinder_023.use_remesh_preserve_attributes = False
me_cylinder_023.update()
me_cylinder_024 = bpy.data.meshes.new('Cylinder.024')
me_cylinder_024.from_pydata([(0.002685, 0.5521, -1.225), (0.1126, 0.5413, -1.225), (0.2183, 0.5092, -1.225), (0.3158, 0.4572, -1.225), (0.4011, 0.3871, -1.225), (0.4712, 0.3017, -1.225), (0.5233, 0.2043, -1.225), (0.5554, 0.09855, -1.225), (0.5662, -0.01138, -1.225), (0.5554, -0.1213, -1.225), (0.5233, -0.227, -1.225), (0.4712, -0.3244, -1.225), (0.4011, -0.4098, -1.225), (0.3158, -0.4799, -1.225), (0.2183, -0.532, -1.225), (0.1126, -0.5641, -1.225), (0.002685, -0.5749, -1.225), (-0.1072, -0.5641, -1.225), (-0.213, -0.532, -1.225), (-0.3104, -0.4799, -1.225), (-0.3958, -0.4098, -1.225), (-0.4659, -0.3244, -1.225), (-0.5179, -0.227, -1.225), (-0.55, -0.1213, -1.225), (-0.5608, -0.01138, -1.225), (-0.55, 0.09855, -1.225), (-0.5179, 0.2043, -1.225), (-0.4659, 0.3017, -1.225), (-0.3958, 0.3871, -1.225), (-0.3104, 0.4572, -1.225), (-0.213, 0.5092, -1.225), (-0.1072, 0.5413, -1.225), (0.002685, 0.4468, -1.485), (0.002685, 0.8524, -1.081), (0.09208, 0.438, -1.485), (0.1712, 0.8358, -1.081), (0.178, 0.412, -1.485), (0.3332, 0.7866, -1.081), (0.2573, 0.3696, -1.485), (0.4826, 0.7068, -1.081), (0.3267, 0.3126, -1.485), (0.6135, 0.5994, -1.081), (0.3837, 0.2432, -1.485), (0.7209, 0.4685, -1.081), (0.426, 0.164, -1.485), (0.8007, 0.3192, -1.081), (0.4521, 0.07801, -1.485), (0.8498, 0.1571, -1.081), (0.4609, -0.01138, -1.485), (0.8664, -0.01138, -1.081), (0.4521, -0.1008, -1.485), (0.8498, -0.1799, -1.081), (0.426, -0.1867, -1.485), (0.8007, -0.3419, -1.081), (0.3837, -0.2659, -1.485), (0.7209, -0.4913, -1.081), (0.3267, -0.3354, -1.485), (0.6135, -0.6221, -1.081), (0.2573, -0.3924, -1.485), (0.4826, -0.7296, -1.081), (0.178, -0.4347, -1.485), (0.3332, -0.8094, -1.081), (0.09208, -0.4608, -1.485), (0.1712, -0.8585, -1.081), (0.002685, -0.4696, -1.485), (0.002685, -0.8751, -1.081), (-0.08671, -0.4608, -1.485), (-0.1658, -0.8585, -1.081), (-0.1727, -0.4347, -1.485), (-0.3279, -0.8094, -1.081), (-0.2519, -0.3924, -1.485), (-0.4772, -0.7296, -1.081), (-0.3213, -0.3354, -1.485), (-0.6081, -0.6221, -1.081), (-0.3783, -0.2659, -1.485), (-0.7155, -0.4913, -1.081), (-0.4206, -0.1867, -1.485), (-0.7953, -0.3419, -1.081), (-0.4467, -0.1008, -1.485), (-0.8445, -0.1799, -1.081), (-0.4555, -0.01138, -1.485), (-0.8611, -0.01138, -1.081), (-0.4467, 0.07801, -1.485), (-0.8445, 0.1571, -1.081), (-0.4206, 0.164, -1.485), (-0.7953, 0.3192, -1.081), (-0.3783, 0.2432, -1.485), (-0.7155, 0.4685, -1.081), (-0.3213, 0.3126, -1.485), (-0.6081, 0.5994, -1.081), (-0.2519, 0.3696, -1.485), (-0.4772, 0.7068, -1.081), (-0.1727, 0.412, -1.485), (-0.3279, 0.7866, -1.081), (-0.08671, 0.438, -1.485), (-0.1658, 0.8358, -1.081), (0.1712, 0.8358, -0.9604), (0.002685, 0.8524, -0.9604), (0.3332, 0.7866, -0.9604), (0.4826, 0.7068, -0.9604), (0.6135, 0.5994, -0.9604), (0.7209, 0.4685, -0.9604), (0.8007, 0.3192, -0.9604), (0.8498, 0.1571, -0.9604), (0.8664, -0.01138, -0.9604), (0.8498, -0.1799, -0.9604), (0.8007, -0.3419, -0.9604), (0.7209, -0.4913, -0.9604), (0.6135, -0.6221, -0.9604), (0.4826, -0.7296, -0.9604), (0.3332, -0.8094, -0.9604), (0.1712, -0.8585, -0.9604), (0.002685, -0.8751, -0.9604), (-0.1658, -0.8585, -0.9604), (-0.3279, -0.8094, -0.9604), (-0.4772, -0.7296, -0.9604), (-0.6081, -0.6221, -0.9604), (-0.7155, -0.4913, -0.9604), (-0.7953, -0.3419, -0.9604), (-0.8445, -0.1799, -0.9604), (-0.8611, -0.01138, -0.9604), (-0.8445, 0.1571, -0.9604), (-0.7953, 0.3192, -0.9604), (-0.7155, 0.4685, -0.9604), (-0.6081, 0.5994, -0.9604), (-0.4772, 0.7068, -0.9604), (-0.3279, 0.7866, -0.9604), (-0.1658, 0.8358, -0.9604), (0.147, 0.7144, -0.9604), (0.002685, 0.7286, -0.9604), (0.2859, 0.6723, -0.9604), (0.4138, 0.6039, -0.9604), (0.5259, 0.5119, -0.9604), (0.618, 0.3997, -0.9604), (0.6863, 0.2718, -0.9604), (0.7285, 0.133, -0.9604), (0.7427, -0.01138, -0.9604), (0.7285, -0.1557, -0.9604), (0.6863, -0.2946, -0.9604), (0.618, -0.4225, -0.9604), (0.5259, -0.5346, -0.9604), (0.4138, -0.6267, -0.9604), (0.2859, -0.695, -0.9604), (0.147, -0.7371, -0.9604), (0.002685, -0.7514, -0.9604), (-0.1417, -0.7371, -0.9604), (-0.2805, -0.695, -0.9604), (-0.4084, -0.6267, -0.9604), (-0.5206, -0.5346, -0.9604), (-0.6126, -0.4225, -0.9604), (-0.681, -0.2946, -0.9604), (-0.7231, -0.1557, -0.9604), (-0.7373, -0.01138, -0.9604), (-0.7231, 0.133, -0.9604), (-0.681, 0.2718, -0.9604), (-0.6126, 0.3997, -0.9604), (-0.5206, 0.5119, -0.9604), (-0.4084, 0.6039, -0.9604), (-0.2805, 0.6723, -0.9604), (-0.1417, 0.7144, -0.9604), (0.002685, -0.01138, -1.225)], [], [(95, 127, 97, 33), (37, 98, 99, 39), (39, 99, 100, 41), (41, 100, 101, 43), (43, 101, 102, 45), (45, 102, 103, 47), (47, 103, 104, 49), (49, 104, 105, 51), (51, 105, 106, 53), (53, 106, 107, 55), (55, 107, 108, 57), (57, 108, 109, 59), (59, 109, 110, 61), (61, 110, 111, 63), (63, 111, 112, 65), (65, 112, 113, 67), (67, 113, 114, 69), (69, 114, 115, 71), (71, 115, 116, 73), (73, 116, 117, 75), (75, 117, 118, 77), (77, 118, 119, 79), (79, 119, 120, 81), (81, 120, 121, 83), (83, 121, 122, 85), (85, 122, 123, 87), (87, 123, 124, 89), (89, 124, 125, 91), (91, 125, 126, 93), (93, 126, 127, 95), (35, 96, 98, 37), (33, 97, 96, 35), (33, 35, 34, 32), (35, 37, 36, 34), (37, 39, 38, 36), (39, 41, 40, 38), (41, 43, 42, 40), (43, 45, 44, 42), (45, 47, 46, 44), (47, 49, 48, 46), (49, 51, 50, 48), (51, 53, 52, 50), (53, 55, 54, 52), (55, 57, 56, 54), (57, 59, 58, 56), (59, 61, 60, 58), (61, 63, 62, 60), (63, 65, 64, 62), (65, 67, 66, 64), (67, 69, 68, 66), (69, 71, 70, 68), (71, 73, 72, 70), (73, 75, 74, 72), (75, 77, 76, 74), (77, 79, 78, 76), (79, 81, 80, 78), (81, 83, 82, 80), (83, 85, 84, 82), (85, 87, 86, 84), (87, 89, 88, 86), (89, 91, 90, 88), (91, 93, 92, 90), (93, 95, 94, 92), (95, 33, 32, 94), (32, 34, 36, 38, 40, 42, 44, 46, 48, 50, 52, 54, 56, 58, 60, 62, 64, 66, 68, 70, 72, 74, 76, 78, 80, 82, 84, 86, 88, 90, 92, 94), (129, 128, 96, 97), (128, 130, 98, 96), (130, 131, 99, 98), (131, 132, 100, 99), (132, 133, 101, 100), (133, 134, 102, 101), (134, 135, 103, 102), (135, 136, 104, 103), (136, 137, 105, 104), (137, 138, 106, 105), (138, 139, 107, 106), (139, 140, 108, 107), (140, 141, 109, 108), (141, 142, 110, 109), (142, 143, 111, 110), (143, 144, 112, 111), (144, 145, 113, 112), (145, 146, 114, 113), (146, 147, 115, 114), (147, 148, 116, 115), (148, 149, 117, 116), (149, 150, 118, 117), (150, 151, 119, 118), (151, 152, 120, 119), (152, 153, 121, 120), (153, 154, 122, 121), (154, 155, 123, 122), (155, 156, 124, 123), (156, 157, 125, 124), (157, 158, 126, 125), (158, 159, 127, 126), (159, 129, 97, 127), (0, 1, 128, 129), (1, 2, 130, 128), (2, 3, 131, 130), (3, 4, 132, 131), (4, 5, 133, 132), (5, 6, 134, 133), (6, 7, 135, 134), (7, 8, 136, 135), (8, 9, 137, 136), (9, 10, 138, 137), (10, 11, 139, 138), (11, 12, 140, 139), (12, 13, 141, 140), (13, 14, 142, 141), (14, 15, 143, 142), (15, 16, 144, 143), (16, 17, 145, 144), (17, 18, 146, 145), (18, 19, 147, 146), (19, 20, 148, 147), (20, 21, 149, 148), (21, 22, 150, 149), (22, 23, 151, 150), (23, 24, 152, 151), (24, 25, 153, 152), (25, 26, 154, 153), (26, 27, 155, 154), (27, 28, 156, 155), (28, 29, 157, 156), (29, 30, 158, 157), (30, 31, 159, 158), (31, 0, 129, 159), (1, 0, 160), (0, 31, 160), (31, 30, 160), (30, 29, 160), (29, 28, 160), (28, 27, 160), (27, 26, 160), (26, 25, 160), (25, 24, 160), (24, 23, 160), (23, 22, 160), (22, 21, 160), (21, 20, 160), (20, 19, 160), (19, 18, 160), (18, 17, 160), (17, 16, 160), (16, 15, 160), (15, 14, 160), (14, 13, 160), (13, 12, 160), (12, 11, 160), (11, 10, 160), (10, 9, 160), (9, 8, 160), (8, 7, 160), (7, 6, 160), (6, 5, 160), (5, 4, 160), (4, 3, 160), (3, 2, 160), (2, 1, 160)])
me_cylinder_024.polygons.foreach_set('use_smooth', [True] * 161)
_uv = me_cylinder_024.uv_layers.new(name='UVMap')
_uv.uv.foreach_set('vector', [0.03125, 0.8849, 0.03125, 1.0, 0.0, 1.0, 0.0, 0.8849, 0.9375, 0.8849, 0.9375, 1.0, 0.9062, 1.0, 0.9062, 0.8849, 0.9062, 0.8849, 0.9062, 1.0, 0.875, 1.0, 0.875, 0.8849, 0.875, 0.8849, 0.875, 1.0, 0.8438, 1.0, 0.8438, 0.8849, 0.8438, 0.8849, 0.8438, 1.0, 0.8125, 1.0, 0.8125, 0.8849, 0.8125, 0.8849, 0.8125, 1.0, 0.7812, 1.0, 0.7812, 0.8849, 0.7812, 0.8849, 0.7812, 1.0, 0.75, 1.0, 0.75, 0.8849, 0.75, 0.8849, 0.75, 1.0, 0.7188, 1.0, 0.7188, 0.8849, 0.7188, 0.8849, 0.7188, 1.0, 0.6875, 1.0, 0.6875, 0.8849, 0.6875, 0.8849, 0.6875, 1.0, 0.6562, 1.0, 0.6562, 0.8849, 0.6562, 0.8849, 0.6562, 1.0, 0.625, 1.0, 0.625, 0.8849, 0.625, 0.8849, 0.625, 1.0, 0.5938, 1.0, 0.5938, 0.8849, 0.5938, 0.8849, 0.5938, 1.0, 0.5625, 1.0, 0.5625, 0.8849, 0.5625, 0.8849, 0.5625, 1.0, 0.5312, 1.0, 0.5312, 0.8849, 0.5312, 0.8849, 0.5312, 1.0, 0.5, 1.0, 0.5, 0.8849, 0.5, 0.8849, 0.5, 1.0, 0.4688, 1.0, 0.4687, 0.8849, 0.4688, 0.8849, 0.4688, 1.0, 0.4375, 1.0, 0.4375, 0.8849, 0.4375, 0.8849, 0.4375, 1.0, 0.4062, 1.0, 0.4062, 0.8849, 0.4062, 0.8849, 0.4062, 1.0, 0.375, 1.0, 0.375, 0.8849, 0.375, 0.8849, 0.375, 1.0, 0.3438, 1.0, 0.3438, 0.8849, 0.3438, 0.8849, 0.3438, 1.0, 0.3125, 1.0, 0.3125, 0.8849, 0.3125, 0.8849, 0.3125, 1.0, 0.2812, 1.0, 0.2812, 0.8849, 0.2812, 0.8849, 0.2812, 1.0, 0.25, 1.0, 0.25, 0.8849, 0.25, 0.8849, 0.25, 1.0, 0.2188, 1.0, 0.2187, 0.8849, 0.2188, 0.8849, 0.2188, 1.0, 0.1875, 1.0, 0.1875, 0.8849, 0.1875, 0.8849, 0.1875, 1.0, 0.1562, 1.0, 0.1562, 0.8849, 0.1562, 0.8849, 0.1562, 1.0, 0.125, 1.0, 0.125, 0.8849, 0.125, 0.8849, 0.125, 1.0, 0.09375, 1.0, 0.09375, 0.8849, 0.09375, 0.8849, 0.09375, 1.0, 0.0625, 1.0, 0.0625, 0.8849, 0.0625, 0.8849, 0.0625, 1.0, 0.03125, 1.0, 0.03125, 0.8849, 0.9688, 0.8849, 0.9688, 1.0, 0.9375, 1.0, 0.9375, 0.8849, 1.0, 0.8849, 1.0, 1.0, 0.9688, 1.0, 0.9688, 0.8849, 1.0, 0.8849, 0.9688, 0.8849, 0.9761, 0.5, 0.9927, 0.5, 0.9688, 0.8849, 0.9375, 0.8849, 0.9448, 0.5, 0.9614, 0.5, 0.9375, 0.8849, 0.9062, 0.8849, 0.9136, 0.5, 0.9302, 0.5, 0.9062, 0.8849, 0.875, 0.8849, 0.8823, 0.5, 0.8989, 0.5, 0.875, 0.8849, 0.8438, 0.8849, 0.8511, 0.5, 0.8677, 0.5, 0.8438, 0.8849, 0.8125, 0.8849, 0.8198, 0.5, 0.8364, 0.5, 0.8125, 0.8849, 0.7812, 0.8849, 0.7886, 0.5, 0.8052, 0.5, 0.7812, 0.8849, 0.75, 0.8849, 0.7573, 0.5, 0.7739, 0.5, 0.75, 0.8849, 0.7188, 0.8849, 0.7261, 0.5, 0.7427, 0.5, 0.7188, 0.8849, 0.6875, 0.8849, 0.6948, 0.5, 0.7114, 0.5, 0.6875, 0.8849, 0.6562, 0.8849, 0.6636, 0.5, 0.6802, 0.5, 0.6562, 0.8849, 0.625, 0.8849, 0.6323, 0.5, 0.6489, 0.5, 0.625, 0.8849, 0.5938, 0.8849, 0.6011, 0.5, 0.6177, 0.5, 0.5938, 0.8849, 0.5625, 0.8849, 0.5698, 0.5, 0.5864, 0.5, 0.5625, 0.8849, 0.5312, 0.8849, 0.5386, 0.5, 0.5552, 0.5, 0.5312, 0.8849, 0.5, 0.8849, 0.5073, 0.5, 0.5239, 0.5, 0.5, 0.8849, 0.4687, 0.8849, 0.4761, 0.5, 0.4927, 0.5, 0.4688, 0.8849, 0.4375, 0.8849, 0.4448, 0.5, 0.4614, 0.5, 0.4375, 0.8849, 0.4062, 0.8849, 0.4136, 0.5, 0.4302, 0.5, 0.4062, 0.8849, 0.375, 0.8849, 0.3823, 0.5, 0.3989, 0.5, 0.375, 0.8849, 0.3438, 0.8849, 0.3511, 0.5, 0.3677, 0.5, 0.3438, 0.8849, 0.3125, 0.8849, 0.3198, 0.5, 0.3364, 0.5, 0.3125, 0.8849, 0.2812, 0.8849, 0.2886, 0.5, 0.3052, 0.5, 0.2812, 0.8849, 0.25, 0.8849, 0.2573, 0.5, 0.2739, 0.5, 0.25, 0.8849, 0.2187, 0.8849, 0.2261, 0.5, 0.2427, 0.5, 0.2188, 0.8849, 0.1875, 0.8849, 0.1948, 0.5, 0.2114, 0.5, 0.1875, 0.8849, 0.1562, 0.8849, 0.1636, 0.5, 0.1802, 0.5, 0.1562, 0.8849, 0.125, 0.8849, 0.1323, 0.5, 0.1489, 0.5, 0.125, 0.8849, 0.09375, 0.8849, 0.1011, 0.5, 0.1177, 0.5, 0.09375, 0.8849, 0.0625, 0.8849, 0.06984, 0.5, 0.08641, 0.5, 0.0625, 0.8849, 0.03125, 0.8849, 0.03859, 0.5, 0.05516, 0.5, 0.03125, 0.8849, 0.0, 0.8849, 0.007336, 0.5, 0.02391, 0.5, 0.75, 0.3773, 0.7748, 0.3749, 0.7987, 0.3676, 0.8207, 0.3559, 0.84, 0.34, 0.8559, 0.3207, 0.8676, 0.2987, 0.8749, 0.2748, 0.8773, 0.25, 0.8749, 0.2252, 0.8676, 0.2013, 0.8559, 0.1793, 0.84, 0.16, 0.8207, 0.1441, 0.7987, 0.1324, 0.7748, 0.1251, 0.75, 0.1227, 0.7252, 0.1251, 0.7013, 0.1324, 0.6793, 0.1441, 0.66, 0.16, 0.6441, 0.1793, 0.6324, 0.2013, 0.6251, 0.2252, 0.6227, 0.25, 0.6251, 0.2748, 0.6324, 0.2987, 0.6441, 0.3207, 0.66, 0.34, 0.6793, 0.3559, 0.7013, 0.3676, 0.7252, 0.3749, 0.25, 0.4556, 0.2901, 0.4517, 0.2968, 0.4854, 0.25, 0.49, 0.2901, 0.4517, 0.3287, 0.44, 0.3418, 0.4717, 0.2968, 0.4854, 0.3287, 0.44, 0.3642, 0.421, 0.3833, 0.4496, 0.3418, 0.4717, 0.3642, 0.421, 0.3954, 0.3954, 0.4197, 0.4197, 0.3833, 0.4496, 0.3954, 0.3954, 0.421, 0.3642, 0.4496, 0.3833, 0.4197, 0.4197, 0.421, 0.3642, 0.44, 0.3287, 0.4717, 0.3418, 0.4496, 0.3833, 0.44, 0.3287, 0.4517, 0.2901, 0.4854, 0.2968, 0.4717, 0.3418, 0.4517, 0.2901, 0.4556, 0.25, 0.49, 0.25, 0.4854, 0.2968, 0.4556, 0.25, 0.4517, 0.2099, 0.4854, 0.2032, 0.49, 0.25, 0.4517, 0.2099, 0.44, 0.1713, 0.4717, 0.1582, 0.4854, 0.2032, 0.44, 0.1713, 0.421, 0.1358, 0.4496, 0.1167, 0.4717, 0.1582, 0.421, 0.1358, 0.3954, 0.1046, 0.4197, 0.08029, 0.4496, 0.1167, 0.3954, 0.1046, 0.3642, 0.07904, 0.3833, 0.05045, 0.4197, 0.08029, 0.3642, 0.07904, 0.3287, 0.06004, 0.3418, 0.02827, 0.3833, 0.05045, 0.3287, 0.06004, 0.2901, 0.04834, 0.2968, 0.01461, 0.3418, 0.02827, 0.2901, 0.04834, 0.25, 0.04439, 0.25, 0.01, 0.2968, 0.01461, 0.25, 0.04439, 0.2099, 0.04834, 0.2032, 0.01461, 0.25, 0.01, 0.2099, 0.04834, 0.1713, 0.06004, 0.1582, 0.02827, 0.2032, 0.01461, 0.1713, 0.06004, 0.1358, 0.07904, 0.1167, 0.05045, 0.1582, 0.02827, 0.1358, 0.07904, 0.1046, 0.1046, 0.08029, 0.08029, 0.1167, 0.05045, 0.1046, 0.1046, 0.07904, 0.1358, 0.05045, 0.1167, 0.08029, 0.08029, 0.07904, 0.1358, 0.06004, 0.1713, 0.02827, 0.1582, 0.05045, 0.1167, 0.06004, 0.1713, 0.04834, 0.2099, 0.01461, 0.2032, 0.02827, 0.1582, 0.04834, 0.2099, 0.04439, 0.25, 0.01, 0.25, 0.01461, 0.2032, 0.04439, 0.25, 0.04834, 0.2901, 0.01461, 0.2968, 0.01, 0.25, 0.04834, 0.2901, 0.06004, 0.3287, 0.02827, 0.3418, 0.01461, 0.2968, 0.06004, 0.3287, 0.07904, 0.3642, 0.05045, 0.3833, 0.02827, 0.3418, 0.07904, 0.3642, 0.1046, 0.3954, 0.08029, 0.4197, 0.05045, 0.3833, 0.1046, 0.3954, 0.1358, 0.421, 0.1167, 0.4496, 0.08029, 0.4197, 0.1358, 0.421, 0.1713, 0.44, 0.1582, 0.4717, 0.1167, 0.4496, 0.1713, 0.44, 0.2099, 0.4517, 0.2032, 0.4854, 0.1582, 0.4717, 0.2099, 0.4517, 0.25, 0.4556, 0.25, 0.49, 0.2032, 0.4854, 0.25, 0.4066, 0.2805, 0.4036, 0.2901, 0.4517, 0.25, 0.4556, 0.2805, 0.4036, 0.3099, 0.3947, 0.3287, 0.44, 0.2901, 0.4517, 0.3099, 0.3947, 0.337, 0.3802, 0.3642, 0.421, 0.3287, 0.44, 0.337, 0.3802, 0.3607, 0.3607, 0.3954, 0.3954, 0.3642, 0.421, 0.3607, 0.3607, 0.3802, 0.337, 0.421, 0.3642, 0.3954, 0.3954, 0.3802, 0.337, 0.3947, 0.3099, 0.44, 0.3287, 0.421, 0.3642, 0.3947, 0.3099, 0.4036, 0.2805, 0.4517, 0.2901, 0.44, 0.3287, 0.4036, 0.2805, 0.4066, 0.25, 0.4556, 0.25, 0.4517, 0.2901, 0.4066, 0.25, 0.4036, 0.2195, 0.4517, 0.2099, 0.4556, 0.25, 0.4036, 0.2195, 0.3947, 0.1901, 0.44, 0.1713, 0.4517, 0.2099, 0.3947, 0.1901, 0.3802, 0.163, 0.421, 0.1358, 0.44, 0.1713, 0.3802, 0.163, 0.3607, 0.1393, 0.3954, 0.1046, 0.421, 0.1358, 0.3607, 0.1393, 0.337, 0.1198, 0.3642, 0.07904, 0.3954, 0.1046, 0.337, 0.1198, 0.3099, 0.1053, 0.3287, 0.06004, 0.3642, 0.07904, 0.3099, 0.1053, 0.2805, 0.09643, 0.2901, 0.04834, 0.3287, 0.06004, 0.2805, 0.09643, 0.25, 0.09343, 0.25, 0.04439, 0.2901, 0.04834, 0.25, 0.09343, 0.2195, 0.09643, 0.2099, 0.04834, 0.25, 0.04439, 0.2195, 0.09643, 0.1901, 0.1053, 0.1713, 0.06004, 0.2099, 0.04834, 0.1901, 0.1053, 0.163, 0.1198, 0.1358, 0.07904, 0.1713, 0.06004, 0.163, 0.1198, 0.1393, 0.1393, 0.1046, 0.1046, 0.1358, 0.07904, 0.1393, 0.1393, 0.1198, 0.163, 0.07904, 0.1358, 0.1046, 0.1046, 0.1198, 0.163, 0.1053, 0.1901, 0.06004, 0.1713, 0.07904, 0.1358, 0.1053, 0.1901, 0.09643, 0.2195, 0.04834, 0.2099, 0.06004, 0.1713, 0.09643, 0.2195, 0.09343, 0.25, 0.04439, 0.25, 0.04834, 0.2099, 0.09343, 0.25, 0.09643, 0.2805, 0.04834, 0.2901, 0.04439, 0.25, 0.09643, 0.2805, 0.1053, 0.3099, 0.06004, 0.3287, 0.04834, 0.2901, 0.1053, 0.3099, 0.1198, 0.337, 0.07904, 0.3642, 0.06004, 0.3287, 0.1198, 0.337, 0.1393, 0.3607, 0.1046, 0.3954, 0.07904, 0.3642, 0.1393, 0.3607, 0.163, 0.3802, 0.1358, 0.421, 0.1046, 0.3954, 0.163, 0.3802, 0.1901, 0.3947, 0.1713, 0.44, 0.1358, 0.421, 0.1901, 0.3947, 0.2195, 0.4036, 0.2099, 0.4517, 0.1713, 0.44, 0.2195, 0.4036, 0.25, 0.4066, 0.25, 0.4556, 0.2099, 0.4517, 0.2805, 0.4036, 0.25, 0.4066, 0.25, 0.25, 0.25, 0.4066, 0.2195, 0.4036, 0.25, 0.25, 0.2195, 0.4036, 0.1901, 0.3947, 0.25, 0.25, 0.1901, 0.3947, 0.163, 0.3802, 0.25, 0.25, 0.163, 0.3802, 0.1393, 0.3607, 0.25, 0.25, 0.1393, 0.3607, 0.1198, 0.337, 0.25, 0.25, 0.1198, 0.337, 0.1053, 0.3099, 0.25, 0.25, 0.1053, 0.3099, 0.09643, 0.2805, 0.25, 0.25, 0.09643, 0.2805, 0.09343, 0.25, 0.25, 0.25, 0.09343, 0.25, 0.09643, 0.2195, 0.25, 0.25, 0.09643, 0.2195, 0.1053, 0.1901, 0.25, 0.25, 0.1053, 0.1901, 0.1198, 0.163, 0.25, 0.25, 0.1198, 0.163, 0.1393, 0.1393, 0.25, 0.25, 0.1393, 0.1393, 0.163, 0.1198, 0.25, 0.25, 0.163, 0.1198, 0.1901, 0.1053, 0.25, 0.25, 0.1901, 0.1053, 0.2195, 0.09643, 0.25, 0.25, 0.2195, 0.09643, 0.25, 0.09343, 0.25, 0.25, 0.25, 0.09343, 0.2805, 0.09643, 0.25, 0.25, 0.2805, 0.09643, 0.3099, 0.1053, 0.25, 0.25, 0.3099, 0.1053, 0.337, 0.1198, 0.25, 0.25, 0.337, 0.1198, 0.3607, 0.1393, 0.25, 0.25, 0.3607, 0.1393, 0.3802, 0.163, 0.25, 0.25, 0.3802, 0.163, 0.3947, 0.1901, 0.25, 0.25, 0.3947, 0.1901, 0.4036, 0.2195, 0.25, 0.25, 0.4036, 0.2195, 0.4066, 0.25, 0.25, 0.25, 0.4066, 0.25, 0.4036, 0.2805, 0.25, 0.25, 0.4036, 0.2805, 0.3947, 0.3099, 0.25, 0.25, 0.3947, 0.3099, 0.3802, 0.337, 0.25, 0.25, 0.3802, 0.337, 0.3607, 0.3607, 0.25, 0.25, 0.3607, 0.3607, 0.337, 0.3802, 0.25, 0.25, 0.337, 0.3802, 0.3099, 0.3947, 0.25, 0.25, 0.3099, 0.3947, 0.2805, 0.4036, 0.25, 0.25])
me_cylinder_024.materials.append(mat_material_014)
me_cylinder_024.use_remesh_fix_poles = True
me_cylinder_024.use_remesh_preserve_attributes = False
me_cylinder_024.update()
me_icosphere_002 = bpy.data.meshes.new('Icosphere.002')
me_icosphere_002.from_pydata([(-0.001838, -0.007516, 1.288), (0.6231, -0.4615, 1.765), (-0.2405, -0.7422, 1.765), (-0.7743, -0.007516, 1.765), (-0.2405, 0.7271, 1.765), (0.6231, 0.4465, 1.765), (0.2369, -0.7422, 2.538), (-0.6268, -0.4615, 2.538), (-0.6268, 0.4465, 2.538), (0.2369, 0.7271, 2.538), (0.7706, -0.007516, 2.538), (-0.001838, -0.007516, 3.015), (-0.1421, -0.4393, 1.417), (0.3655, -0.2744, 1.417), (0.2252, -0.7062, 1.697), (0.7328, -0.007516, 1.697), (0.3655, 0.2594, 1.417), (-0.4559, -0.007516, 1.417), (-0.5962, -0.4393, 1.697), (-0.1421, 0.4243, 1.417), (-0.5962, 0.4243, 1.697), (0.2252, 0.6912, 1.697), (0.8195, -0.2744, 2.151), (0.8195, 0.2594, 2.151), (-0.001838, -0.8711, 2.151), (0.5058, -0.7062, 2.151), (-0.8232, -0.2744, 2.151), (-0.5095, -0.7062, 2.151), (-0.5095, 0.6912, 2.151), (-0.8232, 0.2594, 2.151), (0.5058, 0.6912, 2.151), (-0.001838, 0.8561, 2.151), (0.5925, -0.4393, 2.606), (-0.2289, -0.7062, 2.606), (-0.7365, -0.007516, 2.606), (-0.2289, 0.6912, 2.606), (0.5925, 0.4243, 2.606), (0.1385, -0.4393, 2.886), (0.4522, -0.007516, 2.886), (-0.3692, -0.2744, 2.886), (-0.3692, 0.2594, 2.886), (0.1385, 0.4243, 2.886)], [], [(0, 13, 12), (1, 13, 15), (0, 12, 17), (0, 17, 19), (0, 19, 16), (1, 15, 22), (2, 14, 24), (3, 18, 26), (4, 20, 28), (5, 21, 30), (1, 22, 25), (2, 24, 27), (3, 26, 29), (4, 28, 31), (5, 30, 23), (6, 32, 37), (7, 33, 39), (8, 34, 40), (9, 35, 41), (10, 36, 38), (38, 41, 11), (38, 36, 41), (36, 9, 41), (41, 40, 11), (41, 35, 40), (35, 8, 40), (40, 39, 11), (40, 34, 39), (34, 7, 39), (39, 37, 11), (39, 33, 37), (33, 6, 37), (37, 38, 11), (37, 32, 38), (32, 10, 38), (23, 36, 10), (23, 30, 36), (30, 9, 36), (31, 35, 9), (31, 28, 35), (28, 8, 35), (29, 34, 8), (29, 26, 34), (26, 7, 34), (27, 33, 7), (27, 24, 33), (24, 6, 33), (25, 32, 6), (25, 22, 32), (22, 10, 32), (30, 31, 9), (30, 21, 31), (21, 4, 31), (28, 29, 8), (28, 20, 29), (20, 3, 29), (26, 27, 7), (26, 18, 27), (18, 2, 27), (24, 25, 6), (24, 14, 25), (14, 1, 25), (22, 23, 10), (22, 15, 23), (15, 5, 23), (16, 21, 5), (16, 19, 21), (19, 4, 21), (19, 20, 4), (19, 17, 20), (17, 3, 20), (17, 18, 3), (17, 12, 18), (12, 2, 18), (15, 16, 5), (15, 13, 16), (13, 0, 16), (12, 14, 2), (12, 13, 14), (13, 1, 14)])
_uv = me_icosphere_002.uv_layers.new(name='UVMap')
_uv.uv.foreach_set('vector', [0.1818, 0.0, 0.2273, 0.07873, 0.1364, 0.07873, 0.2727, 0.1575, 0.3182, 0.07873, 0.3636, 0.1575, 0.9091, 0.0, 0.9545, 0.07873, 0.8636, 0.07873, 0.7273, 0.0, 0.7727, 0.07873, 0.6818, 0.07873, 0.5455, 0.0, 0.5909, 0.07873, 0.5, 0.07873, 0.2727, 0.1575, 0.3636, 0.1575, 0.3182, 0.2362, 0.09091, 0.1575, 0.1818, 0.1575, 0.1364, 0.2362, 0.8182, 0.1575, 0.9091, 0.1575, 0.8636, 0.2362, 0.6364, 0.1575, 0.7273, 0.1575, 0.6818, 0.2362, 0.4545, 0.1575, 0.5455, 0.1575, 0.5, 0.2362, 0.2727, 0.1575, 0.3182, 0.2362, 0.2273, 0.2362, 0.09091, 0.1575, 0.1364, 0.2362, 0.04546, 0.2362, 0.8182, 0.1575, 0.8636, 0.2362, 0.7727, 0.2362, 0.6364, 0.1575, 0.6818, 0.2362, 0.5909, 0.2362, 0.4545, 0.1575, 0.5, 0.2362, 0.4091, 0.2362, 0.1818, 0.3149, 0.2727, 0.3149, 0.2273, 0.3937, 0.0, 0.3149, 0.09091, 0.3149, 0.04546, 0.3937, 0.7273, 0.3149, 0.8182, 0.3149, 0.7727, 0.3937, 0.5455, 0.3149, 0.6364, 0.3149, 0.5909, 0.3937, 0.3636, 0.3149, 0.4545, 0.3149, 0.4091, 0.3937, 0.4091, 0.3937, 0.5, 0.3937, 0.4545, 0.4724, 0.4091, 0.3937, 0.4545, 0.3149, 0.5, 0.3937, 0.4545, 0.3149, 0.5455, 0.3149, 0.5, 0.3937, 0.5909, 0.3937, 0.6818, 0.3937, 0.6364, 0.4724, 0.5909, 0.3937, 0.6364, 0.3149, 0.6818, 0.3937, 0.6364, 0.3149, 0.7273, 0.3149, 0.6818, 0.3937, 0.7727, 0.3937, 0.8636, 0.3937, 0.8182, 0.4724, 0.7727, 0.3937, 0.8182, 0.3149, 0.8636, 0.3937, 0.8182, 0.3149, 0.9091, 0.3149, 0.8636, 0.3937, 0.04546, 0.3937, 0.1364, 0.3937, 0.09091, 0.4724, 0.04546, 0.3937, 0.09091, 0.3149, 0.1364, 0.3937, 0.09091, 0.3149, 0.1818, 0.3149, 0.1364, 0.3937, 0.2273, 0.3937, 0.3182, 0.3937, 0.2727, 0.4724, 0.2273, 0.3937, 0.2727, 0.3149, 0.3182, 0.3937, 0.2727, 0.3149, 0.3636, 0.3149, 0.3182, 0.3937, 0.4091, 0.2362, 0.4545, 0.3149, 0.3636, 0.3149, 0.4091, 0.2362, 0.5, 0.2362, 0.4545, 0.3149, 0.5, 0.2362, 0.5455, 0.3149, 0.4545, 0.3149, 0.5909, 0.2362, 0.6364, 0.3149, 0.5455, 0.3149, 0.5909, 0.2362, 0.6818, 0.2362, 0.6364, 0.3149, 0.6818, 0.2362, 0.7273, 0.3149, 0.6364, 0.3149, 0.7727, 0.2362, 0.8182, 0.3149, 0.7273, 0.3149, 0.7727, 0.2362, 0.8636, 0.2362, 0.8182, 0.3149, 0.8636, 0.2362, 0.9091, 0.3149, 0.8182, 0.3149, 0.04546, 0.2362, 0.09091, 0.3149, 0.0, 0.3149, 0.04546, 0.2362, 0.1364, 0.2362, 0.09091, 0.3149, 0.1364, 0.2362, 0.1818, 0.3149, 0.09091, 0.3149, 0.2273, 0.2362, 0.2727, 0.3149, 0.1818, 0.3149, 0.2273, 0.2362, 0.3182, 0.2362, 0.2727, 0.3149, 0.3182, 0.2362, 0.3636, 0.3149, 0.2727, 0.3149, 0.5, 0.2362, 0.5909, 0.2362, 0.5455, 0.3149, 0.5, 0.2362, 0.5455, 0.1575, 0.5909, 0.2362, 0.5455, 0.1575, 0.6364, 0.1575, 0.5909, 0.2362, 0.6818, 0.2362, 0.7727, 0.2362, 0.7273, 0.3149, 0.6818, 0.2362, 0.7273, 0.1575, 0.7727, 0.2362, 0.7273, 0.1575, 0.8182, 0.1575, 0.7727, 0.2362, 0.8636, 0.2362, 0.9545, 0.2362, 0.9091, 0.3149, 0.8636, 0.2362, 0.9091, 0.1575, 0.9545, 0.2362, 0.9091, 0.1575, 1.0, 0.1575, 0.9545, 0.2362, 0.1364, 0.2362, 0.2273, 0.2362, 0.1818, 0.3149, 0.1364, 0.2362, 0.1818, 0.1575, 0.2273, 0.2362, 0.1818, 0.1575, 0.2727, 0.1575, 0.2273, 0.2362, 0.3182, 0.2362, 0.4091, 0.2362, 0.3636, 0.3149, 0.3182, 0.2362, 0.3636, 0.1575, 0.4091, 0.2362, 0.3636, 0.1575, 0.4545, 0.1575, 0.4091, 0.2362, 0.5, 0.07873, 0.5455, 0.1575, 0.4545, 0.1575, 0.5, 0.07873, 0.5909, 0.07873, 0.5455, 0.1575, 0.5909, 0.07873, 0.6364, 0.1575, 0.5455, 0.1575, 0.6818, 0.07873, 0.7273, 0.1575, 0.6364, 0.1575, 0.6818, 0.07873, 0.7727, 0.07873, 0.7273, 0.1575, 0.7727, 0.07873, 0.8182, 0.1575, 0.7273, 0.1575, 0.8636, 0.07873, 0.9091, 0.1575, 0.8182, 0.1575, 0.8636, 0.07873, 0.9545, 0.07873, 0.9091, 0.1575, 0.9545, 0.07873, 1.0, 0.1575, 0.9091, 0.1575, 0.3636, 0.1575, 0.4091, 0.07873, 0.4545, 0.1575, 0.3636, 0.1575, 0.3182, 0.07873, 0.4091, 0.07873, 0.3182, 0.07873, 0.3636, 0.0, 0.4091, 0.07873, 0.1364, 0.07873, 0.1818, 0.1575, 0.09091, 0.1575, 0.1364, 0.07873, 0.2273, 0.07873, 0.1818, 0.1575, 0.2273, 0.07873, 0.2727, 0.1575, 0.1818, 0.1575])
me_icosphere_002.use_remesh_fix_poles = True
me_icosphere_002.use_remesh_preserve_attributes = False
me_icosphere_002.update()
me_cone_002 = bpy.data.meshes.new('Cone.002')
me_cone_002.from_pydata([(0.0, 1.0, -1.0), (0.1951, 0.9808, -1.0), (0.3827, 0.9239, -1.0), (0.5556, 0.8315, -1.0), (0.7071, 0.7071, -1.0), (0.8315, 0.5556, -1.0), (0.9239, 0.3827, -1.0), (0.9808, 0.1951, -1.0), (1.0, -4.371e-08, -1.0), (0.9808, -0.1951, -1.0), (0.9239, -0.3827, -1.0), (0.8315, -0.5556, -1.0), (0.7071, -0.7071, -1.0), (0.5556, -0.8315, -1.0), (0.3827, -0.9239, -1.0), (0.1951, -0.9808, -1.0), (-8.742e-08, -1.0, -1.0), (-0.1951, -0.9808, -1.0), (-0.3827, -0.9239, -1.0), (-0.5556, -0.8315, -1.0), (-0.7071, -0.7071, -1.0), (-0.8315, -0.5556, -1.0), (-0.9239, -0.3827, -1.0), (-0.9808, -0.1951, -1.0), (-1.0, 1.192e-08, -1.0), (-0.9808, 0.1951, -1.0), (-0.9239, 0.3827, -1.0), (-0.8315, 0.5556, -1.0), (-0.7071, 0.7071, -1.0), (-0.5556, 0.8315, -1.0), (-0.3827, 0.9239, -1.0), (-0.1951, 0.9808, -1.0), (0.0, 0.0, 1.0)], [], [(0, 32, 1), (1, 32, 2), (2, 32, 3), (3, 32, 4), (4, 32, 5), (5, 32, 6), (6, 32, 7), (7, 32, 8), (8, 32, 9), (9, 32, 10), (10, 32, 11), (11, 32, 12), (12, 32, 13), (13, 32, 14), (14, 32, 15), (15, 32, 16), (16, 32, 17), (17, 32, 18), (18, 32, 19), (19, 32, 20), (20, 32, 21), (21, 32, 22), (22, 32, 23), (23, 32, 24), (24, 32, 25), (25, 32, 26), (26, 32, 27), (27, 32, 28), (28, 32, 29), (29, 32, 30), (0, 1, 2, 3, 4, 5, 6, 7, 8, 9, 10, 11, 12, 13, 14, 15, 16, 17, 18, 19, 20, 21, 22, 23, 24, 25, 26, 27, 28, 29, 30, 31), (30, 32, 31), (31, 32, 0)])
_uv = me_cone_002.uv_layers.new(name='UVMap')
_uv.uv.foreach_set('vector', [0.25, 0.49, 0.25, 0.25, 0.2968, 0.4854, 0.2968, 0.4854, 0.25, 0.25, 0.3418, 0.4717, 0.3418, 0.4717, 0.25, 0.25, 0.3833, 0.4496, 0.3833, 0.4496, 0.25, 0.25, 0.4197, 0.4197, 0.4197, 0.4197, 0.25, 0.25, 0.4496, 0.3833, 0.4496, 0.3833, 0.25, 0.25, 0.4717, 0.3418, 0.4717, 0.3418, 0.25, 0.25, 0.4854, 0.2968, 0.4854, 0.2968, 0.25, 0.25, 0.49, 0.25, 0.49, 0.25, 0.25, 0.25, 0.4854, 0.2032, 0.4854, 0.2032, 0.25, 0.25, 0.4717, 0.1582, 0.4717, 0.1582, 0.25, 0.25, 0.4496, 0.1167, 0.4496, 0.1167, 0.25, 0.25, 0.4197, 0.08029, 0.4197, 0.08029, 0.25, 0.25, 0.3833, 0.05045, 0.3833, 0.05045, 0.25, 0.25, 0.3418, 0.02827, 0.3418, 0.02827, 0.25, 0.25, 0.2968, 0.01461, 0.2968, 0.01461, 0.25, 0.25, 0.25, 0.01, 0.25, 0.01, 0.25, 0.25, 0.2032, 0.01461, 0.2032, 0.01461, 0.25, 0.25, 0.1582, 0.02827, 0.1582, 0.02827, 0.25, 0.25, 0.1167, 0.05045, 0.1167, 0.05045, 0.25, 0.25, 0.08029, 0.08029, 0.08029, 0.08029, 0.25, 0.25, 0.05045, 0.1167, 0.05045, 0.1167, 0.25, 0.25, 0.02827, 0.1582, 0.02827, 0.1582, 0.25, 0.25, 0.01461, 0.2032, 0.01461, 0.2032, 0.25, 0.25, 0.01, 0.25, 0.01, 0.25, 0.25, 0.25, 0.01461, 0.2968, 0.01461, 0.2968, 0.25, 0.25, 0.02827, 0.3418, 0.02827, 0.3418, 0.25, 0.25, 0.05045, 0.3833, 0.05045, 0.3833, 0.25, 0.25, 0.08029, 0.4197, 0.08029, 0.4197, 0.25, 0.25, 0.1167, 0.4496, 0.1167, 0.4496, 0.25, 0.25, 0.1582, 0.4717, 0.75, 0.49, 0.7968, 0.4854, 0.8418, 0.4717, 0.8833, 0.4496, 0.9197, 0.4197, 0.9496, 0.3833, 0.9717, 0.3418, 0.9854, 0.2968, 0.99, 0.25, 0.9854, 0.2032, 0.9717, 0.1582, 0.9496, 0.1167, 0.9197, 0.08029, 0.8833, 0.05045, 0.8418, 0.02827, 0.7968, 0.01461, 0.75, 0.01, 0.7032, 0.01461, 0.6582, 0.02827, 0.6167, 0.05045, 0.5803, 0.08029, 0.5504, 0.1167, 0.5283, 0.1582, 0.5146, 0.2032, 0.51, 0.25, 0.5146, 0.2968, 0.5283, 0.3418, 0.5504, 0.3833, 0.5803, 0.4197, 0.6167, 0.4496, 0.6582, 0.4717, 0.7032, 0.4854, 0.1582, 0.4717, 0.25, 0.25, 0.2032, 0.4854, 0.2032, 0.4854, 0.25, 0.25, 0.25, 0.49])
me_cone_002.use_remesh_fix_poles = True
me_cone_002.use_remesh_preserve_attributes = False
me_cone_002.update()

# ---- objects
ob_cube_005 = bpy.data.objects.new('Cube.005', me_cube_005)
ob_cylinder_016 = bpy.data.objects.new('Cylinder.016', me_cylinder_016)
ob_cylinder_017 = bpy.data.objects.new('Cylinder.017', me_cylinder_017)
ob_cylinder_018 = bpy.data.objects.new('Cylinder.018', me_cylinder_018)
ob_cylinder_019 = bpy.data.objects.new('Cylinder.019', me_cylinder_019)
ob_cylinder_020 = bpy.data.objects.new('Cylinder.020', me_cylinder_020)
ob_cylinder_021 = bpy.data.objects.new('Cylinder.021', me_cylinder_021)
ob_cylinder_022 = bpy.data.objects.new('Cylinder.022', me_cylinder_022)
ob_cylinder_023 = bpy.data.objects.new('Cylinder.023', me_cylinder_023)
ob_cylinder_024 = bpy.data.objects.new('Cylinder.024', me_cylinder_024)
ob_icosphere_002 = bpy.data.objects.new('Icosphere.002', me_icosphere_002)
ob_thrustnew = bpy.data.objects.new('ThrustNew', me_cone_002)

# ---- transforms, parenting, visibility, modifiers, constraints
ob_cube_005.location = (0.0, 0.0, 0.0)
ob_cube_005.scale = (0.4995, 0.4995, 0.4995)
_m = ob_cube_005.modifiers.new('Auto Smooth', 'NODES')
_m.node_group = ng_auto_smooth
_gi = [s.identifier for s in ng_auto_smooth.interface.items_tree if s.item_type == 'SOCKET' and s.in_out == 'INPUT']
_m[_gi[1]] = 0.5236  # Angle
ob_cylinder_016.location = (0.0, 0.0, 0.0)
ob_cylinder_016.scale = (0.4995, 0.4995, 0.4995)
ob_cylinder_017.location = (0.0, 0.0, 0.0)
ob_cylinder_017.scale = (0.4995, 0.4995, 0.4995)
ob_cylinder_018.location = (0.0, 0.0, 0.0)
ob_cylinder_018.scale = (0.4995, 0.4995, 0.4995)
ob_cylinder_019.location = (0.0, 0.0, 0.0)
ob_cylinder_019.scale = (0.4995, 0.4995, 0.4995)
ob_cylinder_020.location = (0.0, 0.0, 0.0)
ob_cylinder_020.rotation_euler = (3.142, -0.0, 0.0)
ob_cylinder_020.scale = (0.7761, 0.7761, 0.4995)
_m = ob_cylinder_020.modifiers.new('Auto Smooth', 'NODES')
_m.node_group = ng_auto_smooth
_gi = [s.identifier for s in ng_auto_smooth.interface.items_tree if s.item_type == 'SOCKET' and s.in_out == 'INPUT']
_m[_gi[1]] = 0.5236  # Angle
ob_cylinder_021.location = (0.0, 0.0, 0.0)
ob_cylinder_021.rotation_euler = (-3.142, -0.0, 0.0)
ob_cylinder_021.scale = (0.7761, 0.7761, 0.4995)
_m = ob_cylinder_021.modifiers.new('Auto Smooth', 'NODES')
_m.node_group = ng_auto_smooth
_gi = [s.identifier for s in ng_auto_smooth.interface.items_tree if s.item_type == 'SOCKET' and s.in_out == 'INPUT']
_m[_gi[1]] = 0.5236  # Angle
ob_cylinder_022.location = (0.0, 0.0, 0.0)
ob_cylinder_022.rotation_euler = (-3.142, -0.0, 0.0)
ob_cylinder_022.scale = (0.7761, 0.7761, 0.4995)
_m = ob_cylinder_022.modifiers.new('Auto Smooth', 'NODES')
_m.node_group = ng_auto_smooth
_gi = [s.identifier for s in ng_auto_smooth.interface.items_tree if s.item_type == 'SOCKET' and s.in_out == 'INPUT']
_m[_gi[1]] = 0.5236  # Angle
ob_cylinder_023.location = (0.0, 0.0, 0.0)
ob_cylinder_023.rotation_euler = (-3.142, -0.0, 0.0)
ob_cylinder_023.scale = (0.7761, 0.7761, 0.4995)
_m = ob_cylinder_023.modifiers.new('Auto Smooth', 'NODES')
_m.node_group = ng_auto_smooth
_gi = [s.identifier for s in ng_auto_smooth.interface.items_tree if s.item_type == 'SOCKET' and s.in_out == 'INPUT']
_m[_gi[1]] = 0.5236  # Angle
ob_cylinder_024.location = (0.0, 0.0, 0.0)
ob_cylinder_024.rotation_euler = (-0.0, 3.142, -0.0)
ob_cylinder_024.scale = (0.6882, 0.6882, 0.6882)
_m = ob_cylinder_024.modifiers.new('Auto Smooth', 'NODES')
_m.node_group = ng_auto_smooth
_gi = [s.identifier for s in ng_auto_smooth.interface.items_tree if s.item_type == 'SOCKET' and s.in_out == 'INPUT']
_m[_gi[1]] = 0.5236  # Angle
ob_icosphere_002.location = (0.0, 0.0, 0.0)
ob_icosphere_002.scale = (1.048, 1.048, 1.048)
ob_thrustnew.location = (-0.002048, -0.01592, 0.1821)
ob_thrustnew.rotation_euler = (-0.0, 3.142, -0.0)
ob_thrustnew.scale = (0.382, 0.382, 0.671)

# ---- collection membership
scene.collection.objects.link(ob_cube_005)
scene.collection.objects.link(ob_cylinder_016)
scene.collection.objects.link(ob_cylinder_017)
scene.collection.objects.link(ob_cylinder_018)
scene.collection.objects.link(ob_cylinder_019)
scene.collection.objects.link(ob_cylinder_020)
scene.collection.objects.link(ob_cylinder_021)
scene.collection.objects.link(ob_cylinder_022)
scene.collection.objects.link(ob_cylinder_023)
scene.collection.objects.link(ob_cylinder_024)
scene.collection.objects.link(ob_icosphere_002)
scene.collection.objects.link(ob_thrustnew)

# ---- scene / render settings (as saved in the file)
scene.frame_start = 1; scene.frame_end = 30; scene.frame_set(0)
scene.render.engine = 'BLENDER_EEVEE_NEXT'
scene.cycles.use_denoising = False
scene.cycles.samples = 128
scene.cycles.sampling_pattern = 'TABULATED_SOBOL'
scene.cycles.use_adaptive_sampling = False
scene.cycles.use_light_tree = False
scene.view_settings.view_transform = 'Filmic'
bpy.context.view_layer.update()

# ---- added for rendering (the .blend has no active camera and no usable light): camera, sun
cam_auto = bpy.data.cameras.new('AutoCamera')
cam_auto.lens = 50.0
cam_auto.sensor_width = 36.0
cam_auto.clip_end = 1000.0
ob_auto_camera = bpy.data.objects.new('AutoCamera', cam_auto)
scene.collection.objects.link(ob_auto_camera)
ob_auto_camera.location = (4.35284, -5.22768, 4.82471)
ob_auto_camera.rotation_euler = (1.09748, -7.21219e-08, 0.694738)
scene.camera = ob_auto_camera
light_auto_sun = bpy.data.lights.new('AutoSun', 'SUN')
light_auto_sun.energy = 3.0
light_auto_sun.angle = 0.0523599
ob_auto_sun = bpy.data.objects.new('AutoSun', light_auto_sun)
scene.collection.objects.link(ob_auto_sun)
ob_auto_sun.rotation_euler = (0.872665, 0.174533, 0.523599)
bpy.context.view_layer.update()
